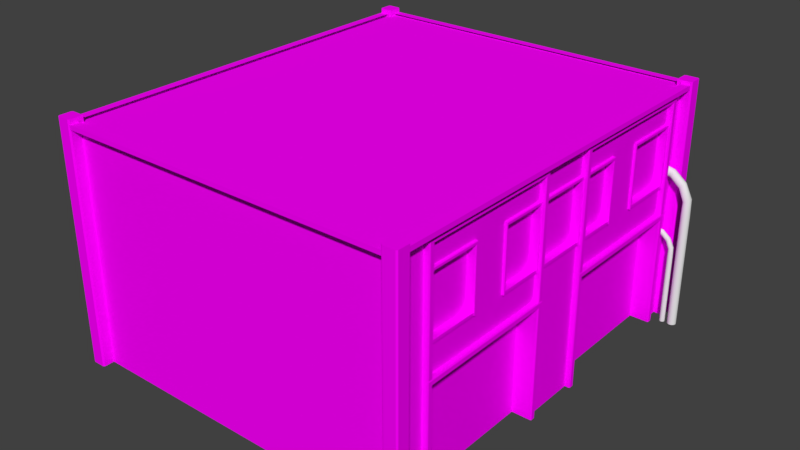 # Source: Warehouse_02.blend  (saved by Blender 2.77.0; exported with 4.5.12 LTS)
import bpy
from mathutils import Matrix  # noqa: F401  (used for matrix-valued properties, if any)

bpy.ops.wm.read_factory_settings(use_empty=True)
scene = bpy.context.scene
scene.name = 'Scene'

# ---- collections
col_collection_1 = bpy.data.collections.new('Collection 1'); scene.collection.children.link(col_collection_1)

# ---- images (referenced by path relative to the original .blend; pixels are not part of the script)
import os
ASSET_DIR = os.environ.get("B2B_ASSET_DIR", "")  # directory of the original .blend (textures are referenced by path, not embedded)
HERE = os.path.dirname(os.path.abspath(__file__))  # packed textures are extracted next to this script under _unpacked/

def load_image(name, relpath, width, height, colorspace="sRGB"):
    """Load a texture the original file referenced (path relative to the .blend, or extracted next to this script)."""
    p = next((c for c in (os.path.join(HERE, relpath), os.path.join(ASSET_DIR, relpath)) if relpath and os.path.exists(c)), "")
    if p:
        img = bpy.data.images.load(p, check_existing=True)
        img.name = name
    else:  # same state as the original file: an image datablock whose file is absent (Cycles renders it pink)
        img = bpy.data.images.new(name, width, height)
        img.source = "FILE"
        img.filepath = "//" + (relpath or name)
    img.colorspace_settings.name = colorspace
    return img
img_concrete_02_diff_jpg = load_image('Concrete_02_DIFF.jpg', 'Concrete_02_DIFF.jpg', 1024, 1024, 'sRGB')

# ---- materials (node trees are filled in below, after node groups)
mat_concrete_01 = bpy.data.materials.new('Concrete_01')
mat_concrete_01.alpha_threshold = 0.0
mat_concrete_01.roughness = 0.5
mat_concrete_01.line_color = (0.0, 0.0, 0.0, 1.0)

# ---- material node trees
mat_concrete_01.use_nodes = True; mat_concrete_01.node_tree.nodes.clear()
_N = mat_concrete_01.node_tree.nodes; _L = mat_concrete_01.node_tree.links
n0 = _N.new('ShaderNodeOutputMaterial'); n0.name = 'Material Output'; n0.location = (300, 300)
n1 = _N.new('ShaderNodeBsdfDiffuse'); n1.name = 'Diffuse BSDF'; n1.location = (10, 300)
n2 = _N.new('ShaderNodeTexImage'); n2.name = 'Image Texture'; n2.location = (-180, 300)
n2.width = 140
n2.image = img_concrete_02_diff_jpg
_L.new(n1.outputs[0], n0.inputs[0])
_L.new(n2.outputs[0], n1.inputs[0])
n0.is_active_output = True

# ---- world
world_world = bpy.data.worlds.new('World'); scene.world = world_world
world_world.color = (0.05088, 0.05088, 0.05088)
world_world.use_sun_shadow = False
world_world.sun_shadow_jitter_overblur = 0.0
world_world.cycles.sampling_method = 'MANUAL'

# ---- meshes
me_plane_014 = bpy.data.meshes.new('Plane.014')
me_plane_014.from_pydata([(1.0, -3.55, 0.0), (3.0, -3.55, 0.0), (1.0, -1.55, 0.0), (3.0, -1.55, 0.0), (1.0, -1.55, 0.0), (3.0, -1.55, 0.0), (1.0, 0.45, 0.0), (3.0, 0.45, 0.0), (1.0, 0.45, 0.0), (3.0, 0.45, 0.0), (1.0, 2.45, 0.0), (3.0, 2.45, 0.0), (1.0, 2.45, 0.0), (3.0, 2.45, 0.0), (1.0, 3.55, 0.0), (3.0, 3.55, 0.0), (-1.0, -3.55, 0.0), (1.0, -3.55, 0.0), (-1.0, -1.55, 0.0), (1.0, -1.55, 0.0), (-1.0, -1.55, 0.0), (1.0, -1.55, 0.0), (-1.0, 0.45, 0.0), (1.0, 0.45, 0.0), (-1.0, 0.45, 0.0), (1.0, 0.45, 0.0), (-1.0, 2.45, 0.0), (1.0, 2.45, 0.0), (-1.0, 2.45, 0.0), (1.0, 2.45, 0.0), (-1.0, 3.55, 0.0), (1.0, 3.55, 0.0), (-3.0, -3.55, 0.0), (-1.0, -3.55, 0.0), (-3.0, -1.55, 0.0), (-1.0, -1.55, 0.0), (-3.0, -1.55, 0.0), (-1.0, -1.55, 0.0), (-3.0, 0.45, 0.0), (-1.0, 0.45, 0.0), (-3.0, 0.45, 0.0), (-1.0, 0.45, 0.0), (-3.0, 2.45, 0.0), (-1.0, 2.45, 0.0), (-3.0, 2.45, 0.0), (-1.0, 2.45, 0.0), (-3.0, 3.55, 0.0), (-1.0, 3.55, 0.0)], [], [(0, 1, 3, 2), (4, 5, 7, 6), (8, 9, 11, 10), (12, 13, 15, 14), (16, 17, 19, 18), (20, 21, 23, 22), (24, 25, 27, 26), (28, 29, 31, 30), (32, 33, 35, 34), (36, 37, 39, 38), (40, 41, 43, 42), (44, 45, 47, 46)])
_uv = me_plane_014.uv_layers.new(name='UVMap')
_uv.uv.foreach_set('vector', [0.0, 1.0, 0.0, 0.0, 1.0, 0.0, 1.0, 1.0, 0.0, 1.0, 0.0, 0.0, 1.0, 0.0, 1.0, 1.0, 0.0, 1.0, 0.0, 0.0, 1.0, 0.0, 1.0, 1.0, 0.0, 1.0, 0.0, 0.0, 0.5, 0.0, 0.5, 1.0, 0.0, 1.0, 0.0, 0.0, 1.0, 0.0, 1.0, 1.0, 0.0, 1.0, 0.0, 0.0, 1.0, 0.0, 1.0, 1.0, 0.0, 1.0, 0.0, 0.0, 1.0, 0.0, 1.0, 1.0, 0.0, 1.0, 0.0, 0.0, 0.5, 0.0, 0.5, 1.0, 0.0, 1.0, 0.0, 0.0, 1.0, 0.0, 1.0, 1.0, 0.0, 1.0, 0.0, 0.0, 1.0, 0.0, 1.0, 1.0, 0.0, 1.0, 0.0, 0.0, 1.0, 0.0, 1.0, 1.0, 0.0, 1.0, 0.0, 0.0, 0.5, 0.0, 0.5, 1.0])
me_plane_014.materials.append(mat_concrete_01)
me_plane_014.use_remesh_preserve_volume = False
me_plane_014.use_remesh_preserve_attributes = False
me_plane_014.use_mirror_vertex_groups = False
me_plane_014.update()
me_plane_012 = bpy.data.meshes.new('Plane.012')
me_plane_012.from_pydata([(-0.03799, -3.437, -3.954), (0.06201, -3.437, -3.954), (-0.03799, -3.587, -3.954), (0.03732, -3.587, -3.954), (0.06201, -3.474, -3.954), (-0.03799, -3.437, -3.954), (-0.03799, -3.437, 0.04597), (0.06201, -3.437, 0.04597), (0.06201, -3.437, -3.954), (-0.03799, -3.587, 0.04597), (-0.03799, -3.587, -3.954), (0.03732, -3.587, 0.04597), (0.06201, -3.474, 0.04597), (0.06201, -3.474, -3.954), (0.03732, -3.587, -3.954), (-0.03799, -3.437, 0.04597), (-0.03799, -3.437, 4.046), (0.06201, -3.437, 4.046), (0.06201, -3.437, 0.04597), (-0.03799, -3.587, 4.046), (-0.03799, -3.587, 0.04597), (0.03732, -3.587, 4.046), (0.06201, -3.474, 4.046), (0.06201, -3.474, 0.04597), (0.03732, -3.587, 0.04597), (-0.03799, -3.437, 4.046), (0.06201, -3.437, 4.046), (-0.03799, -3.587, 4.046), (0.06201, -3.474, 4.046), (0.03732, -3.587, 4.046), (-0.03799, -3.437, 6.046), (0.06201, -3.437, 6.046), (-0.03799, -3.587, 6.046), (0.06201, -3.474, 6.046), (0.03732, -3.587, 6.046), (-0.03799, -3.437, -5.954), (0.06201, -3.437, -5.954), (-0.03799, -3.587, -5.954), (0.06201, -3.474, -5.954), (0.03732, -3.587, -5.954), (-0.03799, -3.529, 5.866), (-0.03799, -1.529, 5.866), (0.06201, -1.529, 5.866), (0.06201, -3.529, 5.866), (-0.03799, -1.529, 6.166), (-0.03799, -3.529, 6.166), (0.03732, -1.529, 6.166), (0.06201, -1.529, 5.942), (0.06201, -3.529, 5.942), (0.03732, -3.529, 6.166), (-0.03799, -1.529, 5.866), (-0.03799, 0.4713, 5.866), (0.06201, 0.4713, 5.866), (0.06201, -1.529, 5.866), (-0.03799, 0.4713, 6.166), (-0.03799, -1.529, 6.166), (0.03732, 0.4713, 6.166), (0.06201, 0.4713, 5.942), (0.06201, -1.529, 5.942), (0.03732, -1.529, 6.166), (-0.03799, 0.4713, 5.866), (-0.03799, 2.471, 5.866), (0.06201, 2.471, 5.866), (0.06201, 0.4713, 5.866), (-0.03799, 2.471, 6.166), (-0.03799, 0.4713, 6.166), (0.03732, 2.471, 6.166), (0.06201, 2.471, 5.942), (0.06201, 0.4713, 5.942), (0.03732, 0.4713, 6.166), (-0.03799, 2.471, 5.866), (0.06201, 2.471, 5.866), (-0.03799, 2.471, 6.166), (0.06201, 2.471, 5.942), (0.03732, 2.471, 6.166), (-0.03799, 3.471, 5.866), (0.06201, 3.471, 5.866), (-0.03799, 3.471, 6.166), (0.06201, 3.471, 5.942), (0.03732, 3.471, 6.166), (-0.03799, 3.497, 4.046), (0.06201, 3.497, 4.046), (-0.03799, 3.647, 4.046), (0.03732, 3.647, 4.046), (0.06201, 3.534, 4.046), (-0.03799, 3.497, 4.046), (-0.03799, 3.497, 0.04597), (0.06201, 3.497, 0.04597), (0.06201, 3.497, 4.046), (-0.03799, 3.647, 0.04597), (-0.03799, 3.647, 4.046), (0.03732, 3.647, 0.04597), (0.06201, 3.534, 0.04597), (0.06201, 3.534, 4.046), (0.03732, 3.647, 4.046), (-0.03799, 3.497, 0.04597), (-0.03799, 3.497, -3.954), (0.06201, 3.497, -3.954), (0.06201, 3.497, 0.04597), (-0.03799, 3.647, -3.954), (-0.03799, 3.647, 0.04597), (0.03732, 3.647, -3.954), (0.06201, 3.534, -3.954), (0.06201, 3.534, 0.04597), (0.03732, 3.647, 0.04597), (-0.03799, 3.497, -3.954), (0.06201, 3.497, -3.954), (-0.03799, 3.647, -3.954), (0.06201, 3.534, -3.954), (0.03732, 3.647, -3.954), (-0.03799, 3.497, -5.954), (0.06201, 3.497, -5.954), (-0.03799, 3.647, -5.954), (0.06201, 3.534, -5.954), (0.03732, 3.647, -5.954), (-0.03799, 3.497, 6.046), (0.06201, 3.497, 6.046), (-0.03799, 3.647, 6.046), (0.06201, 3.534, 6.046), (0.03732, 3.647, 6.046), (-0.06299, 3.471, -5.954), (-0.06299, 1.471, -5.954), (0.03701, 1.471, -5.954), (0.03701, 3.471, -5.954), (-0.06299, 1.471, -6.254), (-0.06299, 3.471, -6.254), (0.01232, 1.471, -6.254), (0.03701, 1.471, -6.03), (0.03701, 3.471, -6.03), (0.01232, 3.471, -6.254), (-0.06299, 1.471, -5.954), (-0.06299, -0.5287, -5.954), (0.03701, -0.5287, -5.954), (0.03701, 1.471, -5.954), (-0.06299, -0.5287, -6.254), (-0.06299, 1.471, -6.254), (0.01232, -0.5287, -6.254), (0.03701, -0.5287, -6.03), (0.03701, 1.471, -6.03), (0.01232, 1.471, -6.254), (-0.06299, -0.5287, -5.954), (-0.06299, -2.529, -5.954), (0.03701, -2.529, -5.954), (0.03701, -0.5287, -5.954), (-0.06299, -2.529, -6.254), (-0.06299, -0.5287, -6.254), (0.01232, -2.529, -6.254), (0.03701, -2.529, -6.03), (0.03701, -0.5287, -6.03), (0.01232, -0.5287, -6.254), (-0.06299, -2.529, -5.954), (0.03701, -2.529, -5.954), (-0.06299, -2.529, -6.254), (0.03701, -2.529, -6.03), (0.01232, -2.529, -6.254), (-0.06299, -3.529, -5.954), (0.03701, -3.529, -5.954), (-0.06299, -3.529, -6.254), (0.03701, -3.529, -6.03), (0.01232, -3.529, -6.254)], [], [(36, 1, 4, 38), (38, 4, 3, 39), (8, 7, 12, 13), (6, 5, 10, 9), (13, 12, 11, 14), (11, 9, 10, 14), (18, 17, 22, 23), (16, 15, 20, 19), (23, 22, 21, 24), (21, 19, 20, 24), (30, 25, 27, 32), (34, 32, 27, 29), (28, 33, 34, 29), (26, 31, 33, 28), (3, 2, 37, 39), (0, 35, 37, 2), (43, 42, 47, 48), (41, 40, 45, 44), (48, 47, 46, 49), (46, 44, 45, 49), (53, 52, 57, 58), (51, 50, 55, 54), (58, 57, 56, 59), (56, 54, 55, 59), (63, 62, 67, 68), (61, 60, 65, 64), (68, 67, 66, 69), (66, 64, 65, 69), (75, 70, 72, 77), (79, 77, 72, 74), (73, 78, 79, 74), (71, 76, 78, 73), (116, 81, 84, 118), (118, 84, 83, 119), (88, 87, 92, 93), (86, 85, 90, 89), (93, 92, 91, 94), (91, 89, 90, 94), (98, 97, 102, 103), (96, 95, 100, 99), (103, 102, 101, 104), (101, 99, 100, 104), (110, 105, 107, 112), (114, 112, 107, 109), (108, 113, 114, 109), (106, 111, 113, 108), (83, 82, 117, 119), (80, 115, 117, 82), (123, 122, 127, 128), (121, 120, 125, 124), (128, 127, 126, 129), (126, 124, 125, 129), (133, 132, 137, 138), (131, 130, 135, 134), (138, 137, 136, 139), (136, 134, 135, 139), (143, 142, 147, 148), (141, 140, 145, 144), (148, 147, 146, 149), (146, 144, 145, 149), (155, 150, 152, 157), (159, 157, 152, 154), (153, 158, 159, 154), (151, 156, 158, 153)])
_uv = me_plane_012.uv_layers.new(name='UVMap')
_uv.uv.foreach_set('vector', [0.5, 0.3721, 1.0, 0.3721, 1.0, 0.4121, 0.5, 0.4121, 0.5, 0.4121, 1.0, 0.4121, 1.0, 0.4375, 0.5, 0.4375, 0.0, 0.3721, 1.0, 0.3721, 1.0, 0.4121, 0.0, 0.4121, 1.0, 0.5283, 0.0, 0.5283, 0.0, 0.4756, 1.0, 0.4756, 0.0, 0.4121, 1.0, 0.4121, 1.0, 0.4375, 0.0, 0.4375, 1.0, 0.4375, 1.0, 0.4756, 0.0, 0.4756, 0.0, 0.4375, 0.0, 0.3721, 1.0, 0.3721, 1.0, 0.4121, 0.0, 0.4121, 1.0, 0.5283, 0.0, 0.5283, 0.0, 0.4756, 1.0, 0.4756, 0.0, 0.4121, 1.0, 0.4121, 1.0, 0.4375, 0.0, 0.4375, 1.0, 0.4375, 1.0, 0.4756, 0.0, 0.4756, 0.0, 0.4375, 0.5, 0.5283, 0.0, 0.5283, 0.0, 0.4756, 0.5, 0.4756, 0.5, 0.4375, 0.5, 0.4756, 0.0, 0.4756, 0.0, 0.4375, 0.0, 0.4121, 0.5, 0.4121, 0.5, 0.4375, 0.0, 0.4375, 0.0, 0.3721, 0.5, 0.3721, 0.5, 0.4121, 0.0, 0.4121, 1.0, 0.4375, 1.0, 0.4756, 0.5, 0.4756, 0.5, 0.4375, 1.0, 0.5283, 0.5, 0.5283, 0.5, 0.4756, 1.0, 0.4756, 0.0, 0.3721, 1.0, 0.3721, 1.0, 0.4121, 0.0, 0.4121, 1.0, 0.5283, 0.0, 0.5283, 0.0, 0.4756, 1.0, 0.4756, 0.0, 0.4121, 1.0, 0.4121, 1.0, 0.4375, 0.0, 0.4375, 1.0, 0.4375, 1.0, 0.4756, 0.0, 0.4756, 0.0, 0.4375, 0.0, 0.3721, 1.0, 0.3721, 1.0, 0.4121, 0.0, 0.4121, 1.0, 0.5283, 0.0, 0.5283, 0.0, 0.4756, 1.0, 0.4756, 0.0, 0.4121, 1.0, 0.4121, 1.0, 0.4375, 0.0, 0.4375, 1.0, 0.4375, 1.0, 0.4756, 0.0, 0.4756, 0.0, 0.4375, 0.0, 0.3721, 1.0, 0.3721, 1.0, 0.4121, 0.0, 0.4121, 1.0, 0.5283, 0.0, 0.5283, 0.0, 0.4756, 1.0, 0.4756, 0.0, 0.4121, 1.0, 0.4121, 1.0, 0.4375, 0.0, 0.4375, 1.0, 0.4375, 1.0, 0.4756, 0.0, 0.4756, 0.0, 0.4375, 0.5, 0.5283, 0.0, 0.5283, 0.0, 0.4756, 0.5, 0.4756, 0.5, 0.4375, 0.5, 0.4756, 0.0, 0.4756, 0.0, 0.4375, 0.0, 0.4121, 0.5, 0.4121, 0.5, 0.4375, 0.0, 0.4375, 0.0, 0.3721, 0.5, 0.3721, 0.5, 0.4121, 0.0, 0.4121, 0.5, 0.3721, 1.0, 0.3721, 1.0, 0.4121, 0.5, 0.4121, 0.5, 0.4121, 1.0, 0.4121, 1.0, 0.4375, 0.5, 0.4375, 0.0, 0.3721, 1.0, 0.3721, 1.0, 0.4121, 0.0, 0.4121, 1.0, 0.5283, 0.0, 0.5283, 0.0, 0.4756, 1.0, 0.4756, 0.0, 0.4121, 1.0, 0.4121, 1.0, 0.4375, 0.0, 0.4375, 1.0, 0.4375, 1.0, 0.4756, 0.0, 0.4756, 0.0, 0.4375, 0.0, 0.3721, 1.0, 0.3721, 1.0, 0.4121, 0.0, 0.4121, 1.0, 0.5283, 0.0, 0.5283, 0.0, 0.4756, 1.0, 0.4756, 0.0, 0.4121, 1.0, 0.4121, 1.0, 0.4375, 0.0, 0.4375, 1.0, 0.4375, 1.0, 0.4756, 0.0, 0.4756, 0.0, 0.4375, 0.5, 0.5283, 0.0, 0.5283, 0.0, 0.4756, 0.5, 0.4756, 0.5, 0.4375, 0.5, 0.4756, 0.0, 0.4756, 0.0, 0.4375, 0.0, 0.4121, 0.5, 0.4121, 0.5, 0.4375, 0.0, 0.4375, 0.0, 0.3721, 0.5, 0.3721, 0.5, 0.4121, 0.0, 0.4121, 1.0, 0.4375, 1.0, 0.4756, 0.5, 0.4756, 0.5, 0.4375, 1.0, 0.5283, 0.5, 0.5283, 0.5, 0.4756, 1.0, 0.4756, 0.0, 0.3721, 1.0, 0.3721, 1.0, 0.4121, 0.0, 0.4121, 1.0, 0.5283, 0.0, 0.5283, 0.0, 0.4756, 1.0, 0.4756, 0.0, 0.4121, 1.0, 0.4121, 1.0, 0.4375, 0.0, 0.4375, 1.0, 0.4375, 1.0, 0.4756, 0.0, 0.4756, 0.0, 0.4375, 0.0, 0.3721, 1.0, 0.3721, 1.0, 0.4121, 0.0, 0.4121, 1.0, 0.5283, 0.0, 0.5283, 0.0, 0.4756, 1.0, 0.4756, 0.0, 0.4121, 1.0, 0.4121, 1.0, 0.4375, 0.0, 0.4375, 1.0, 0.4375, 1.0, 0.4756, 0.0, 0.4756, 0.0, 0.4375, 0.0, 0.3721, 1.0, 0.3721, 1.0, 0.4121, 0.0, 0.4121, 1.0, 0.5283, 0.0, 0.5283, 0.0, 0.4756, 1.0, 0.4756, 0.0, 0.4121, 1.0, 0.4121, 1.0, 0.4375, 0.0, 0.4375, 1.0, 0.4375, 1.0, 0.4756, 0.0, 0.4756, 0.0, 0.4375, 0.5, 0.5283, 0.0, 0.5283, 0.0, 0.4756, 0.5, 0.4756, 0.5, 0.4375, 0.5, 0.4756, 0.0, 0.4756, 0.0, 0.4375, 0.0, 0.4121, 0.5, 0.4121, 0.5, 0.4375, 0.0, 0.4375, 0.0, 0.3721, 0.5, 0.3721, 0.5, 0.4121, 0.0, 0.4121])
me_plane_012.materials.append(mat_concrete_01)
me_plane_012.use_remesh_preserve_volume = False
me_plane_012.use_remesh_preserve_attributes = False
me_plane_012.use_mirror_vertex_groups = False
me_plane_012.update()
me_plane_013 = bpy.data.meshes.new('Plane.013')
me_plane_013.from_pydata([(-4.091, 13.75, -0.2465), (0.2173, 13.75, -0.2465), (-4.091, 13.75, -0.2465), (0.2173, 13.75, -0.2465), (-4.091, 13.75, 0.2051), (-4.091, 13.8, 0.2535), (0.2173, 13.8, 0.2535), (0.2173, 13.75, 0.2051), (-4.091, 14.25, -0.198), (-4.091, 14.21, -0.2465), (0.2173, 14.21, -0.2465), (0.2173, 14.25, -0.198), (0.2173, 14.25, 0.2094), (0.2173, 14.21, 0.2535), (-4.091, 14.21, 0.2535), (-4.091, 14.25, 0.2094), (0.2173, 13.75, -0.2465), (4.217, 13.75, -0.2465), (0.2173, 13.75, -0.2465), (4.217, 13.75, -0.2465), (0.2173, 13.75, 0.2051), (0.2173, 13.8, 0.2535), (4.217, 13.8, 0.2535), (4.217, 13.75, 0.2051), (0.2173, 14.25, -0.198), (0.2173, 14.21, -0.2465), (4.217, 14.21, -0.2465), (4.217, 14.25, -0.198), (4.217, 14.25, 0.2094), (4.217, 14.21, 0.2535), (0.2173, 14.21, 0.2535), (0.2173, 14.25, 0.2094), (-4.091, 13.75, -11.75), (0.2173, 13.75, -11.75), (-4.091, 13.75, -11.75), (0.2173, 13.75, -11.75), (-4.091, 14.21, -11.75), (-4.091, 14.25, -11.8), (0.2173, 14.25, -11.8), (0.2173, 14.21, -11.75), (-4.091, 13.8, -12.25), (-4.091, 13.75, -12.21), (0.2173, 13.75, -12.21), (0.2173, 13.8, -12.25), (0.2173, 14.21, -12.25), (0.2173, 14.25, -12.21), (-4.091, 14.25, -12.21), (-4.091, 14.21, -12.25), (0.2173, 13.75, -11.75), (4.217, 13.75, -11.75), (0.2173, 13.75, -11.75), (4.217, 13.75, -11.75), (0.2173, 14.21, -11.75), (0.2173, 14.25, -11.8), (4.217, 14.25, -11.8), (4.217, 14.21, -11.75), (0.2173, 13.8, -12.25), (0.2173, 13.75, -12.21), (4.217, 13.75, -12.21), (4.217, 13.8, -12.25), (4.217, 14.21, -12.25), (4.217, 14.25, -12.21), (0.2173, 14.25, -12.21), (0.2173, 14.21, -12.25), (-4.091, 0.2465, -11.75), (0.2173, 0.2465, -11.75), (-4.091, 0.2465, -11.75), (0.2173, 0.2465, -11.75), (-4.091, 0.2465, -12.21), (-4.091, 0.198, -12.25), (0.2173, 0.198, -12.25), (0.2173, 0.2465, -12.21), (-4.091, -0.2535, -11.8), (-4.091, -0.2051, -11.75), (0.2173, -0.2051, -11.75), (0.2173, -0.2535, -11.8), (0.2173, -0.2535, -12.21), (0.2173, -0.2094, -12.25), (-4.091, -0.2094, -12.25), (-4.091, -0.2535, -12.21), (0.2173, 0.2465, -11.75), (4.217, 0.2465, -11.75), (0.2173, 0.2465, -11.75), (4.217, 0.2465, -11.75), (0.2173, 0.2465, -12.21), (0.2173, 0.198, -12.25), (4.217, 0.198, -12.25), (4.217, 0.2465, -12.21), (0.2173, -0.2535, -11.8), (0.2173, -0.2051, -11.75), (4.217, -0.2051, -11.75), (4.217, -0.2535, -11.8), (4.217, -0.2535, -12.21), (4.217, -0.2094, -12.25), (0.2173, -0.2094, -12.25), (0.2173, -0.2535, -12.21), (-4.091, 0.2465, -0.2465), (0.2173, 0.2465, -0.2465), (-4.091, 0.2465, -0.2465), (0.2173, 0.2465, -0.2465), (-4.091, -0.2051, -0.2465), (-4.091, -0.2535, -0.198), (0.2173, -0.2535, -0.198), (0.2173, -0.2051, -0.2465), (-4.091, 0.198, 0.2535), (-4.091, 0.2465, 0.2051), (0.2173, 0.2465, 0.2051), (0.2173, 0.198, 0.2535), (0.2173, -0.2094, 0.2535), (0.2173, -0.2535, 0.2094), (-4.091, -0.2535, 0.2094), (-4.091, -0.2094, 0.2535), (0.2173, 0.2465, -0.2465), (4.217, 0.2465, -0.2465), (0.2173, 0.2465, -0.2465), (4.217, 0.2465, -0.2465), (0.2173, -0.2051, -0.2465), (0.2173, -0.2535, -0.198), (4.217, -0.2535, -0.198), (4.217, -0.2051, -0.2465), (0.2173, 0.198, 0.2535), (0.2173, 0.2465, 0.2051), (4.217, 0.2465, 0.2051), (4.217, 0.198, 0.2535), (4.217, -0.2094, 0.2535), (4.217, -0.2535, 0.2094), (0.2173, -0.2535, 0.2094), (0.2173, -0.2094, 0.2535)], [], [(7, 4, 0, 1), (9, 10, 3, 2), (6, 5, 4, 7), (10, 9, 8, 11), (15, 12, 11, 8), (12, 15, 14, 13), (5, 6, 13, 14), (5, 14, 15, 8, 9, 2, 0, 4), (23, 20, 16, 17), (25, 26, 19, 18), (22, 21, 20, 23), (26, 25, 24, 27), (31, 28, 27, 24), (28, 31, 30, 29), (21, 22, 29, 30), (39, 36, 32, 33), (41, 42, 35, 34), (38, 37, 36, 39), (42, 41, 40, 43), (47, 44, 43, 40), (44, 47, 46, 45), (37, 38, 45, 46), (37, 46, 47, 40, 41, 34, 32, 36), (55, 52, 48, 49), (57, 58, 51, 50), (54, 53, 52, 55), (58, 57, 56, 59), (63, 60, 59, 56), (60, 63, 62, 61), (53, 54, 61, 62), (71, 68, 64, 65), (73, 74, 67, 66), (70, 69, 68, 71), (74, 73, 72, 75), (79, 76, 75, 72), (76, 79, 78, 77), (69, 70, 77, 78), (69, 78, 79, 72, 73, 66, 64, 68), (87, 84, 80, 81), (89, 90, 83, 82), (86, 85, 84, 87), (90, 89, 88, 91), (95, 92, 91, 88), (92, 95, 94, 93), (85, 86, 93, 94), (103, 100, 96, 97), (105, 106, 99, 98), (102, 101, 100, 103), (106, 105, 104, 107), (111, 108, 107, 104), (108, 111, 110, 109), (101, 102, 109, 110), (101, 110, 111, 104, 105, 98, 96, 100), (119, 116, 112, 113), (121, 122, 115, 114), (118, 117, 116, 119), (122, 121, 120, 123), (127, 124, 123, 120), (124, 127, 126, 125), (117, 118, 125, 126)])
_uv = me_plane_013.uv_layers.new(name='UVMap')
_uv.uv.foreach_set('vector', [0.3351, 0.0, 0.3351, 1.0, 0.2002, 1.0, 0.2002, 0.0, 0.6649, 1.0, 0.6649, 0.0, 0.7998, 0.0, 0.7998, 1.0, 0.3642, 0.0, 0.3642, 1.0, 0.3351, 1.0, 0.3351, 0.0, 0.6649, 0.0, 0.6649, 1.0, 0.6358, 1.0, 0.6358, 0.0, 0.5133, 1.0, 0.5133, 0.0, 0.6358, 0.0, 0.6358, 1.0, 0.5133, 0.0, 0.5133, 1.0, 0.4867, 1.0, 0.4867, 0.0, 0.3642, 1.0, 0.3642, 0.0, 0.4867, 0.0, 0.4867, 1.0, 0.5, 0.2959, 0.5, 0.415, 0.4805, 0.4277, 0.3027, 0.4277, 0.2822, 0.4131, 0.2822, 0.2822, 0.2822, 0.2822, 0.4785, 0.2822, 0.3351, 0.0, 0.3351, 1.0, 0.2002, 1.0, 0.2002, 0.0, 0.6649, 1.0, 0.6649, 0.0, 0.7998, 0.0, 0.7998, 1.0, 0.3642, 0.0, 0.3642, 1.0, 0.3351, 1.0, 0.3351, 0.0, 0.6649, 0.0, 0.6649, 1.0, 0.6358, 1.0, 0.6358, 0.0, 0.5133, 1.0, 0.5133, 0.0, 0.6358, 0.0, 0.6358, 1.0, 0.5133, 0.0, 0.5133, 1.0, 0.4867, 1.0, 0.4867, 0.0, 0.3642, 1.0, 0.3642, 0.0, 0.4867, 0.0, 0.4867, 1.0, 0.3351, 0.0, 0.3351, 1.0, 0.2002, 1.0, 0.2002, 0.0, 0.6649, 1.0, 0.6649, 0.0, 0.7998, 0.0, 0.7998, 1.0, 0.3642, 0.0, 0.3642, 1.0, 0.3351, 1.0, 0.3351, 0.0, 0.6649, 0.0, 0.6649, 1.0, 0.6358, 1.0, 0.6358, 0.0, 0.5133, 1.0, 0.5133, 0.0, 0.6358, 0.0, 0.6358, 1.0, 0.5133, 0.0, 0.5133, 1.0, 0.4867, 1.0, 0.4867, 0.0, 0.3642, 1.0, 0.3642, 0.0, 0.4867, 0.0, 0.4867, 1.0, 0.2822, 0.5586, 0.2822, 0.4404, 0.3018, 0.4277, 0.4785, 0.4277, 0.5, 0.4414, 0.5, 0.5723, 0.5, 0.5723, 0.3027, 0.5723, 0.3351, 0.0, 0.3351, 1.0, 0.2002, 1.0, 0.2002, 0.0, 0.6649, 1.0, 0.6649, 0.0, 0.7998, 0.0, 0.7998, 1.0, 0.3642, 0.0, 0.3642, 1.0, 0.3351, 1.0, 0.3351, 0.0, 0.6649, 0.0, 0.6649, 1.0, 0.6358, 1.0, 0.6358, 0.0, 0.5133, 1.0, 0.5133, 0.0, 0.6358, 0.0, 0.6358, 1.0, 0.5133, 0.0, 0.5133, 1.0, 0.4867, 1.0, 0.4867, 0.0, 0.3642, 1.0, 0.3642, 0.0, 0.4867, 0.0, 0.4867, 1.0, 0.3351, 0.0, 0.3351, 1.0, 0.2002, 1.0, 0.2002, 0.0, 0.6649, 1.0, 0.6649, 0.0, 0.7998, 0.0, 0.7998, 1.0, 0.3642, 0.0, 0.3642, 1.0, 0.3351, 1.0, 0.3351, 0.0, 0.6649, 0.0, 0.6649, 1.0, 0.6358, 1.0, 0.6358, 0.0, 0.5133, 1.0, 0.5133, 0.0, 0.6358, 0.0, 0.6358, 1.0, 0.5133, 0.0, 0.5133, 1.0, 0.4867, 1.0, 0.4867, 0.0, 0.3642, 1.0, 0.3642, 0.0, 0.4867, 0.0, 0.4867, 1.0, 0.3027, 0.5723, 0.4805, 0.5723, 0.5, 0.585, 0.5, 0.7041, 0.4785, 0.7178, 0.2822, 0.7178, 0.2822, 0.7178, 0.2822, 0.5869, 0.3351, 0.0, 0.3351, 1.0, 0.2002, 1.0, 0.2002, 0.0, 0.6649, 1.0, 0.6649, 0.0, 0.7998, 0.0, 0.7998, 1.0, 0.3642, 0.0, 0.3642, 1.0, 0.3351, 1.0, 0.3351, 0.0, 0.6649, 0.0, 0.6649, 1.0, 0.6358, 1.0, 0.6358, 0.0, 0.5133, 1.0, 0.5133, 0.0, 0.6358, 0.0, 0.6358, 1.0, 0.5133, 0.0, 0.5133, 1.0, 0.4867, 1.0, 0.4867, 0.0, 0.3642, 1.0, 0.3642, 0.0, 0.4867, 0.0, 0.4867, 1.0, 0.3351, 0.0, 0.3351, 1.0, 0.2002, 1.0, 0.2002, 0.0, 0.6649, 1.0, 0.6649, 0.0, 0.7998, 0.0, 0.7998, 1.0, 0.3642, 0.0, 0.3642, 1.0, 0.3351, 1.0, 0.3351, 0.0, 0.6649, 0.0, 0.6649, 1.0, 0.6358, 1.0, 0.6358, 0.0, 0.5133, 1.0, 0.5133, 0.0, 0.6358, 0.0, 0.6358, 1.0, 0.5133, 0.0, 0.5133, 1.0, 0.4867, 1.0, 0.4867, 0.0, 0.3642, 1.0, 0.3642, 0.0, 0.4867, 0.0, 0.4867, 1.0, 0.7178, 0.2959, 0.7178, 0.415, 0.6982, 0.4277, 0.5215, 0.4277, 0.5, 0.4131, 0.5, 0.2822, 0.5, 0.2822, 0.6973, 0.2822, 0.3351, 0.0, 0.3351, 1.0, 0.2002, 1.0, 0.2002, 0.0, 0.6649, 1.0, 0.6649, 0.0, 0.7998, 0.0, 0.7998, 1.0, 0.3642, 0.0, 0.3642, 1.0, 0.3351, 1.0, 0.3351, 0.0, 0.6649, 0.0, 0.6649, 1.0, 0.6358, 1.0, 0.6358, 0.0, 0.5133, 1.0, 0.5133, 0.0, 0.6358, 0.0, 0.6358, 1.0, 0.5133, 0.0, 0.5133, 1.0, 0.4867, 1.0, 0.4867, 0.0, 0.3642, 1.0, 0.3642, 0.0, 0.4867, 0.0, 0.4867, 1.0])
me_plane_013.materials.append(mat_concrete_01)
me_plane_013.use_remesh_preserve_volume = False
me_plane_013.use_remesh_preserve_attributes = False
me_plane_013.use_mirror_vertex_groups = False
me_plane_013.update()
me_cylinder_003 = bpy.data.meshes.new('Cylinder.003')
me_cylinder_003.from_pydata([(0.0, -1.298, 0.0), (0.0, -1.298, 4.0), (0.5, -1.432, 0.0), (0.5, -1.432, 4.0), (0.866, -1.798, 0.0), (0.866, -1.798, 4.0), (1.0, -2.298, 0.0), (1.0, -2.298, 4.0), (0.866, -2.798, 0.0), (0.866, -2.798, 4.0), (0.5, -3.164, 0.0), (0.5, -3.164, 4.0), (1.51e-07, -3.298, 0.0), (1.51e-07, -3.298, 4.0), (-0.5, -3.164, 0.0), (-0.5, -3.164, 4.0), (-0.866, -2.798, 0.0), (-0.866, -2.798, 4.0), (-1.0, -2.298, 0.0), (-1.0, -2.298, 4.0), (-0.866, -1.798, 0.0), (-0.866, -1.798, 4.0), (-0.5, -1.432, 0.0), (-0.5, -1.432, 4.0), (0.4532, -1.432, 4.572), (2.686e-06, -1.298, 4.54), (0.7849, -1.798, 4.595), (0.9063, -2.298, 4.603), (0.7849, -2.798, 4.595), (0.4532, -3.164, 4.572), (2.823e-06, -3.298, 4.54), (-0.4532, -3.164, 4.508), (-0.7849, -2.798, 4.485), (-0.9063, -2.298, 4.477), (-0.7849, -1.798, 4.485), (-0.4532, -1.432, 4.508), (-1.087, -1.432, 5.051), (-1.409, -1.298, 4.993), (-0.852, -1.798, 5.093), (-0.7659, -2.298, 5.108), (-0.852, -2.798, 5.093), (-1.087, -3.164, 5.051), (-1.409, -3.298, 4.993), (-1.73, -3.164, 4.936), (-1.965, -2.798, 4.894), (-2.052, -2.298, 4.878), (-1.965, -1.798, 4.894), (-1.73, -1.432, 4.936), (-3.833, -1.432, 5.387), (-3.962, -1.298, 5.315), (-3.738, -1.798, 5.44), (-3.703, -2.298, 5.459), (-3.738, -2.798, 5.44), (-3.833, -3.164, 5.387), (-3.962, -3.298, 5.315), (-4.092, -3.164, 5.242), (-4.186, -2.798, 5.189), (-4.221, -2.298, 5.17), (-4.186, -1.798, 5.189), (-4.092, -1.432, 5.242), (-5.561, -1.432, 5.441), (-5.561, -1.298, 5.366), (-5.561, -1.798, 5.496), (-5.561, -2.298, 5.516), (-5.561, -2.798, 5.496), (-5.561, -3.164, 5.441), (-5.561, -3.298, 5.366), (-5.561, -3.164, 5.291), (-5.561, -2.798, 5.236), (-5.561, -2.298, 5.216), (-5.561, -1.798, 5.236), (-5.561, -1.432, 5.291), (-2.289, -1.748, -0.03631), (-2.289, -1.748, 2.387), (-1.986, -1.829, -0.03631), (-1.986, -1.829, 2.387), (-1.764, -2.051, -0.03631), (-1.764, -2.051, 2.387), (-1.683, -2.354, -0.03631), (-1.683, -2.354, 2.387), (-1.764, -2.657, -0.03631), (-1.764, -2.657, 2.387), (-1.986, -2.878, -0.03631), (-1.986, -2.878, 2.387), (-2.289, -2.959, -0.03631), (-2.289, -2.959, 2.387), (-2.592, -2.878, -0.03631), (-2.592, -2.878, 2.387), (-2.814, -2.657, -0.03631), (-2.814, -2.657, 2.387), (-2.895, -2.354, -0.03631), (-2.895, -2.354, 2.387), (-2.814, -2.051, -0.03631), (-2.814, -2.051, 2.387), (-2.592, -1.829, -0.03631), (-2.592, -1.829, 2.387), (-2.015, -1.829, 2.734), (-2.289, -1.748, 2.714), (-1.814, -2.051, 2.748), (-1.74, -2.354, 2.753), (-1.814, -2.657, 2.748), (-2.015, -2.878, 2.734), (-2.289, -2.959, 2.714), (-2.564, -2.878, 2.695), (-2.765, -2.657, 2.681), (-2.838, -2.354, 2.676), (-2.765, -2.051, 2.681), (-2.564, -1.829, 2.695), (-2.948, -1.829, 3.024), (-3.143, -1.748, 2.989), (-2.805, -2.051, 3.049), (-2.753, -2.354, 3.059), (-2.805, -2.657, 3.049), (-2.948, -2.878, 3.024), (-3.143, -2.959, 2.989), (-3.337, -2.878, 2.954), (-3.48, -2.657, 2.929), (-3.532, -2.354, 2.919), (-3.48, -2.051, 2.929), (-3.337, -1.829, 2.954), (-4.611, -1.829, 3.228), (-4.69, -1.748, 3.184), (-4.554, -2.051, 3.26), (-4.533, -2.354, 3.272), (-4.554, -2.657, 3.26), (-4.611, -2.878, 3.228), (-4.69, -2.959, 3.184), (-4.768, -2.878, 3.14), (-4.826, -2.657, 3.108), (-4.847, -2.354, 3.096), (-4.826, -2.051, 3.108), (-4.768, -1.829, 3.14), (-5.658, -1.829, 3.261), (-5.658, -1.748, 3.215), (-5.658, -2.051, 3.294), (-5.658, -2.354, 3.306), (-5.658, -2.657, 3.294), (-5.658, -2.878, 3.261), (-5.658, -2.959, 3.215), (-5.658, -2.878, 3.17), (-5.658, -2.657, 3.136), (-5.658, -2.354, 3.124), (-5.658, -2.051, 3.136), (-5.658, -1.829, 3.17)], [], [(0, 1, 3, 2), (2, 3, 5, 4), (4, 5, 7, 6), (6, 7, 9, 8), (8, 9, 11, 10), (10, 11, 13, 12), (12, 13, 15, 14), (14, 15, 17, 16), (16, 17, 19, 18), (18, 19, 21, 20), (17, 15, 31, 32), (20, 21, 23, 22), (22, 23, 1, 0), (29, 28, 40, 41), (15, 13, 30, 31), (13, 11, 29, 30), (11, 9, 28, 29), (9, 7, 27, 28), (1, 23, 35, 25), (3, 1, 25, 24), (7, 5, 26, 27), (23, 21, 34, 35), (5, 3, 24, 26), (21, 19, 33, 34), (19, 17, 32, 33), (41, 40, 52, 53), (25, 35, 47, 37), (26, 24, 36, 38), (33, 32, 44, 45), (30, 29, 41, 42), (27, 26, 38, 39), (34, 33, 45, 46), (31, 30, 42, 43), (28, 27, 39, 40), (35, 34, 46, 47), (24, 25, 37, 36), (32, 31, 43, 44), (56, 55, 67, 68), (37, 47, 59, 49), (38, 36, 48, 50), (45, 44, 56, 57), (42, 41, 53, 54), (39, 38, 50, 51), (46, 45, 57, 58), (43, 42, 54, 55), (40, 39, 51, 52), (47, 46, 58, 59), (36, 37, 49, 48), (44, 43, 55, 56), (53, 52, 64, 65), (49, 59, 71, 61), (50, 48, 60, 62), (57, 56, 68, 69), (54, 53, 65, 66), (51, 50, 62, 63), (58, 57, 69, 70), (55, 54, 66, 67), (52, 51, 63, 64), (59, 58, 70, 71), (48, 49, 61, 60), (72, 73, 75, 74), (74, 75, 77, 76), (76, 77, 79, 78), (78, 79, 81, 80), (80, 81, 83, 82), (82, 83, 85, 84), (84, 85, 87, 86), (86, 87, 89, 88), (88, 89, 91, 90), (90, 91, 93, 92), (89, 87, 103, 104), (92, 93, 95, 94), (94, 95, 73, 72), (101, 100, 112, 113), (87, 85, 102, 103), (85, 83, 101, 102), (83, 81, 100, 101), (81, 79, 99, 100), (73, 95, 107, 97), (75, 73, 97, 96), (79, 77, 98, 99), (95, 93, 106, 107), (77, 75, 96, 98), (93, 91, 105, 106), (91, 89, 104, 105), (113, 112, 124, 125), (97, 107, 119, 109), (98, 96, 108, 110), (105, 104, 116, 117), (102, 101, 113, 114), (99, 98, 110, 111), (106, 105, 117, 118), (103, 102, 114, 115), (100, 99, 111, 112), (107, 106, 118, 119), (96, 97, 109, 108), (104, 103, 115, 116), (128, 127, 139, 140), (109, 119, 131, 121), (110, 108, 120, 122), (117, 116, 128, 129), (114, 113, 125, 126), (111, 110, 122, 123), (118, 117, 129, 130), (115, 114, 126, 127), (112, 111, 123, 124), (119, 118, 130, 131), (108, 109, 121, 120), (116, 115, 127, 128), (125, 124, 136, 137), (121, 131, 143, 133), (122, 120, 132, 134), (129, 128, 140, 141), (126, 125, 137, 138), (123, 122, 134, 135), (130, 129, 141, 142), (127, 126, 138, 139), (124, 123, 135, 136), (131, 130, 142, 143), (120, 121, 133, 132)])
me_cylinder_003.polygons.foreach_set('use_smooth', [True] * 120)
_uv = me_cylinder_003.uv_layers.new(name='UVMap')
_uv.uv.foreach_set('vector', [0.5811, 1.469, 0.6025, 1.08, 0.6309, 1.08, 0.6084, 1.477, 0.6084, 1.477, 0.6309, 1.08, 0.6592, 1.08, 0.6348, 1.486, 0.6348, 1.486, 0.6592, 1.08, 0.6855, 1.08, 0.6611, 1.496, 0.335, 1.496, 0.3135, 1.08, 0.3398, 1.08, 0.3623, 1.488, 0.3623, 1.488, 0.3398, 1.08, 0.3682, 1.08, 0.3887, 1.48, 0.3887, 1.48, 0.3682, 1.08, 0.3965, 1.08, 0.416, 1.473, 0.416, 1.473, 0.3965, 1.08, 0.4258, 1.08, 0.4434, 1.465, 0.4434, 1.465, 0.4258, 1.08, 0.4609, 1.08, 0.4707, 1.461, 0.4707, 1.461, 0.4609, 1.08, 0.499, 1.08, 0.499, 1.459, 0.499, 1.459, 0.499, 1.08, 0.5381, 1.08, 0.5264, 1.459, 0.4609, 1.08, 0.4258, 1.08, 0.4053, 0.7188, 0.4473, 0.7188, 0.5264, 1.459, 0.5381, 1.08, 0.5723, 1.08, 0.5537, 1.463, 0.5537, 1.463, 0.5723, 1.08, 0.6025, 1.08, 0.5811, 1.469, 0.3584, 0.7188, 0.335, 0.7188, 0.3574, 0.4121, 0.3887, 0.4121, 0.4258, 1.08, 0.3965, 1.08, 0.3789, 0.7188, 0.4053, 0.7188, 0.3965, 1.08, 0.3682, 1.08, 0.3584, 0.7188, 0.3789, 0.7188, 0.3682, 1.08, 0.3398, 1.08, 0.335, 0.7188, 0.3584, 0.7188, 0.3398, 1.08, 0.3135, 1.08, 0.3076, 0.7188, 0.335, 0.7188, 0.6025, 1.08, 0.5723, 1.08, 0.5947, 0.7188, 0.6211, 0.7188, 0.6309, 1.08, 0.6025, 1.08, 0.6211, 0.7188, 0.6406, 0.7188, 0.6855, 1.08, 0.6592, 1.08, 0.665, 0.7188, 0.6924, 0.7188, 0.5723, 1.08, 0.5381, 1.08, 0.5527, 0.7188, 0.5947, 0.7188, 0.6592, 1.08, 0.6309, 1.08, 0.6406, 0.7188, 0.665, 0.7188, 0.5381, 1.08, 0.499, 1.08, 0.5, 0.7188, 0.5527, 0.7188, 0.499, 1.08, 0.4609, 1.08, 0.4473, 0.7188, 0.5, 0.7188, 0.3887, 0.4121, 0.3574, 0.4121, 0.3857, -0.1582, 0.415, -0.1582, 0.6211, 0.7188, 0.5947, 0.7188, 0.5771, 0.4121, 0.5947, 0.4121, 0.665, 0.7188, 0.6406, 0.7188, 0.6133, 0.4121, 0.6426, 0.4121, 0.5, 0.7188, 0.4473, 0.7188, 0.458, 0.4121, 0.501, 0.4121, 0.3789, 0.7188, 0.3584, 0.7188, 0.3887, 0.4121, 0.4062, 0.4121, 0.6924, 0.7188, 0.665, 0.7188, 0.6426, 0.4121, 0.6787, 0.4121, 0.5527, 0.7188, 0.5, 0.7188, 0.501, 0.4121, 0.5449, 0.4121, 0.4053, 0.7188, 0.3789, 0.7188, 0.4062, 0.4121, 0.4238, 0.4121, 0.335, 0.7188, 0.3076, 0.7188, 0.3232, 0.4121, 0.3574, 0.4121, 0.5947, 0.7188, 0.5527, 0.7188, 0.5449, 0.4121, 0.5771, 0.4121, 0.6406, 0.7188, 0.6211, 0.7188, 0.5947, 0.4121, 0.6133, 0.4121, 0.4473, 0.7188, 0.4053, 0.7188, 0.4238, 0.4121, 0.458, 0.4121, 0.4668, -0.1582, 0.4395, -0.1582, 0.4443, -0.4883, 0.4697, -0.4883, 0.5947, 0.4121, 0.5771, 0.4121, 0.5654, -0.1582, 0.5762, -0.1582, 0.6426, 0.4121, 0.6133, 0.4121, 0.5889, -0.1582, 0.6172, -0.1582, 0.501, 0.4121, 0.458, 0.4121, 0.4668, -0.1582, 0.502, -0.1582, 0.4062, 0.4121, 0.3887, 0.4121, 0.415, -0.1582, 0.4268, -0.1582, 0.6787, 0.4121, 0.6426, 0.4121, 0.6172, -0.1582, 0.6553, -0.1582, 0.5449, 0.4121, 0.501, 0.4121, 0.502, -0.1582, 0.5381, -0.1582, 0.4238, 0.4121, 0.4062, 0.4121, 0.4268, -0.1582, 0.4395, -0.1582, 0.3574, 0.4121, 0.3232, 0.4121, 0.3486, -0.1582, 0.3857, -0.1582, 0.5771, 0.4121, 0.5449, 0.4121, 0.5381, -0.1582, 0.5654, -0.1582, 0.6133, 0.4121, 0.5947, 0.4121, 0.5762, -0.1582, 0.5889, -0.1582, 0.458, 0.4121, 0.4238, 0.4121, 0.4395, -0.1582, 0.4668, -0.1582, 0.415, -0.1582, 0.3857, -0.1582, 0.3965, -0.4883, 0.4229, -0.4883, 0.5762, -0.1582, 0.5654, -0.1582, 0.5605, -0.4883, 0.5713, -0.4883, 0.6172, -0.1582, 0.5889, -0.1582, 0.582, -0.4883, 0.6084, -0.4883, 0.502, -0.1582, 0.4668, -0.1582, 0.4697, -0.4883, 0.5029, -0.4883, 0.4268, -0.1582, 0.415, -0.1582, 0.4229, -0.4883, 0.4336, -0.4883, 0.6553, -0.1582, 0.6172, -0.1582, 0.6084, -0.4883, 0.6445, -0.4883, 0.5381, -0.1582, 0.502, -0.1582, 0.5029, -0.4883, 0.5352, -0.4883, 0.4395, -0.1582, 0.4268, -0.1582, 0.4336, -0.4883, 0.4443, -0.4883, 0.3857, -0.1582, 0.3486, -0.1582, 0.3604, -0.4883, 0.3965, -0.4883, 0.5654, -0.1582, 0.5381, -0.1582, 0.5352, -0.4883, 0.5605, -0.4883, 0.5889, -0.1582, 0.5762, -0.1582, 0.5713, -0.4883, 0.582, -0.4883, 0.5811, 1.469, 0.6025, 1.08, 0.6309, 1.08, 0.6084, 1.477, 0.6084, 1.477, 0.6309, 1.08, 0.6592, 1.08, 0.6348, 1.486, 0.6348, 1.486, 0.6592, 1.08, 0.6855, 1.08, 0.6611, 1.496, 0.335, 1.496, 0.3135, 1.08, 0.3398, 1.08, 0.3623, 1.488, 0.3623, 1.488, 0.3398, 1.08, 0.3682, 1.08, 0.3887, 1.48, 0.3887, 1.48, 0.3682, 1.08, 0.3965, 1.08, 0.416, 1.473, 0.416, 1.473, 0.3965, 1.08, 0.4258, 1.08, 0.4434, 1.465, 0.4434, 1.465, 0.4258, 1.08, 0.4609, 1.08, 0.4707, 1.461, 0.4707, 1.461, 0.4609, 1.08, 0.499, 1.08, 0.499, 1.459, 0.499, 1.459, 0.499, 1.08, 0.5381, 1.08, 0.5264, 1.459, 0.4609, 1.08, 0.4258, 1.08, 0.4053, 0.7188, 0.4473, 0.7188, 0.5264, 1.459, 0.5381, 1.08, 0.5723, 1.08, 0.5537, 1.463, 0.5537, 1.463, 0.5723, 1.08, 0.6025, 1.08, 0.5811, 1.469, 0.3584, 0.7188, 0.335, 0.7188, 0.3574, 0.4121, 0.3887, 0.4121, 0.4258, 1.08, 0.3965, 1.08, 0.3789, 0.7188, 0.4053, 0.7188, 0.3965, 1.08, 0.3682, 1.08, 0.3584, 0.7188, 0.3789, 0.7188, 0.3682, 1.08, 0.3398, 1.08, 0.335, 0.7188, 0.3584, 0.7188, 0.3398, 1.08, 0.3135, 1.08, 0.3076, 0.7188, 0.335, 0.7188, 0.6025, 1.08, 0.5723, 1.08, 0.5947, 0.7188, 0.6211, 0.7188, 0.6309, 1.08, 0.6025, 1.08, 0.6211, 0.7188, 0.6406, 0.7188, 0.6855, 1.08, 0.6592, 1.08, 0.665, 0.7188, 0.6924, 0.7188, 0.5723, 1.08, 0.5381, 1.08, 0.5527, 0.7188, 0.5947, 0.7188, 0.6592, 1.08, 0.6309, 1.08, 0.6406, 0.7188, 0.665, 0.7188, 0.5381, 1.08, 0.499, 1.08, 0.5, 0.7188, 0.5527, 0.7188, 0.499, 1.08, 0.4609, 1.08, 0.4473, 0.7188, 0.5, 0.7188, 0.3887, 0.4121, 0.3574, 0.4121, 0.3857, -0.1582, 0.415, -0.1582, 0.6211, 0.7188, 0.5947, 0.7188, 0.5771, 0.4121, 0.5947, 0.4121, 0.665, 0.7188, 0.6406, 0.7188, 0.6133, 0.4121, 0.6426, 0.4121, 0.5, 0.7188, 0.4473, 0.7188, 0.458, 0.4121, 0.501, 0.4121, 0.3789, 0.7188, 0.3584, 0.7188, 0.3887, 0.4121, 0.4062, 0.4121, 0.6924, 0.7188, 0.665, 0.7188, 0.6426, 0.4121, 0.6787, 0.4121, 0.5527, 0.7188, 0.5, 0.7188, 0.501, 0.4121, 0.5449, 0.4121, 0.4053, 0.7188, 0.3789, 0.7188, 0.4062, 0.4121, 0.4238, 0.4121, 0.335, 0.7188, 0.3076, 0.7188, 0.3232, 0.4121, 0.3574, 0.4121, 0.5947, 0.7188, 0.5527, 0.7188, 0.5449, 0.4121, 0.5771, 0.4121, 0.6406, 0.7188, 0.6211, 0.7188, 0.5947, 0.4121, 0.6133, 0.4121, 0.4473, 0.7188, 0.4053, 0.7188, 0.4238, 0.4121, 0.458, 0.4121, 0.4668, -0.1582, 0.4395, -0.1582, 0.4443, -0.4883, 0.4697, -0.4883, 0.5947, 0.4121, 0.5771, 0.4121, 0.5654, -0.1582, 0.5762, -0.1582, 0.6426, 0.4121, 0.6133, 0.4121, 0.5889, -0.1582, 0.6172, -0.1582, 0.501, 0.4121, 0.458, 0.4121, 0.4668, -0.1582, 0.502, -0.1582, 0.4062, 0.4121, 0.3887, 0.4121, 0.415, -0.1582, 0.4268, -0.1582, 0.6787, 0.4121, 0.6426, 0.4121, 0.6172, -0.1582, 0.6553, -0.1582, 0.5449, 0.4121, 0.501, 0.4121, 0.502, -0.1582, 0.5381, -0.1582, 0.4238, 0.4121, 0.4062, 0.4121, 0.4268, -0.1582, 0.4395, -0.1582, 0.3574, 0.4121, 0.3232, 0.4121, 0.3486, -0.1582, 0.3857, -0.1582, 0.5771, 0.4121, 0.5449, 0.4121, 0.5381, -0.1582, 0.5654, -0.1582, 0.6133, 0.4121, 0.5947, 0.4121, 0.5762, -0.1582, 0.5889, -0.1582, 0.458, 0.4121, 0.4238, 0.4121, 0.4395, -0.1582, 0.4668, -0.1582, 0.415, -0.1582, 0.3857, -0.1582, 0.3965, -0.4883, 0.4229, -0.4883, 0.5762, -0.1582, 0.5654, -0.1582, 0.5605, -0.4883, 0.5713, -0.4883, 0.6172, -0.1582, 0.5889, -0.1582, 0.582, -0.4883, 0.6084, -0.4883, 0.502, -0.1582, 0.4668, -0.1582, 0.4697, -0.4883, 0.5029, -0.4883, 0.4268, -0.1582, 0.415, -0.1582, 0.4229, -0.4883, 0.4336, -0.4883, 0.6553, -0.1582, 0.6172, -0.1582, 0.6084, -0.4883, 0.6445, -0.4883, 0.5381, -0.1582, 0.502, -0.1582, 0.5029, -0.4883, 0.5352, -0.4883, 0.4395, -0.1582, 0.4268, -0.1582, 0.4336, -0.4883, 0.4443, -0.4883, 0.3857, -0.1582, 0.3486, -0.1582, 0.3604, -0.4883, 0.3965, -0.4883, 0.5654, -0.1582, 0.5381, -0.1582, 0.5352, -0.4883, 0.5605, -0.4883, 0.5889, -0.1582, 0.5762, -0.1582, 0.5713, -0.4883, 0.582, -0.4883])
me_cylinder_003.use_remesh_preserve_volume = False
me_cylinder_003.use_remesh_preserve_attributes = False
me_cylinder_003.use_mirror_vertex_groups = False
me_cylinder_003.update()
me_plane_007 = bpy.data.meshes.new('Plane.007')
me_plane_007.from_pydata([(-0.6565, 5.435, -0.2457), (1.344, 5.435, -0.2457), (1.344, 5.54, -0.2457), (-0.6565, 5.54, -0.2457), (-0.6565, 8.104, -0.2457), (1.344, 8.104, -0.2457), (1.344, 7.999, -0.2457), (-0.6565, 7.999, -0.2457), (-0.5565, 5.435, -0.2457), (-0.5565, 5.54, -0.2457), (-0.5565, 8.104, -0.2457), (-0.5565, 7.999, -0.2457), (-0.6371, 5.455, 0.2701), (-0.6565, 5.435, 0.2446), (1.344, 5.455, 0.2701), (1.344, 5.435, 0.2446), (1.344, 5.54, 0.2446), (1.344, 5.526, 0.2701), (-0.6371, 5.526, 0.2701), (-0.6565, 5.54, 0.2446), (-0.6371, 8.084, 0.2701), (-0.6565, 8.104, 0.2446), (1.344, 8.104, 0.2446), (1.344, 8.084, 0.2701), (1.344, 8.013, 0.2701), (1.344, 7.999, 0.2446), (-0.6565, 7.999, 0.2446), (-0.6371, 8.013, 0.2701), (-0.5565, 5.435, 0.2446), (-0.5662, 5.455, 0.2701), (-0.5565, 5.54, 0.2446), (-0.5662, 5.526, 0.2701), (-0.5662, 8.084, 0.2701), (-0.5565, 8.104, 0.2446), (-0.5662, 8.013, 0.2701), (-0.5565, 7.999, 0.2446), (1.249, 5.435, -0.2457), (1.249, 5.54, -0.2457), (1.248, 5.455, 0.2701), (1.249, 5.435, 0.2446), (1.249, 5.54, 0.2446), (1.248, 5.526, 0.2701), (1.249, 8.104, -0.2457), (1.249, 7.999, -0.2457), (1.249, 8.104, 0.2446), (1.248, 8.084, 0.2701), (1.248, 8.013, 0.2701), (1.249, 7.999, 0.2446), (-0.6565, -1.267, -0.2457), (1.344, -1.267, -0.2457), (1.344, -1.167, -0.2457), (-0.6565, -1.167, -0.2457), (-0.6565, 1.283, -0.2457), (1.344, 1.283, -0.2457), (1.344, 1.183, -0.2457), (-0.6565, 1.183, -0.2457), (-0.5565, -1.267, -0.2457), (-0.5565, -1.167, -0.2457), (-0.5565, 1.283, -0.2457), (-0.5565, 1.183, -0.2457), (-0.6371, -1.248, 0.2701), (-0.6565, -1.267, 0.2446), (1.344, -1.248, 0.2701), (1.344, -1.267, 0.2446), (1.344, -1.167, 0.2446), (1.344, -1.18, 0.2701), (-0.6371, -1.18, 0.2701), (-0.6565, -1.167, 0.2446), (-0.6371, 1.264, 0.2701), (-0.6565, 1.283, 0.2446), (1.344, 1.283, 0.2446), (1.344, 1.264, 0.2701), (1.344, 1.196, 0.2701), (1.344, 1.183, 0.2446), (-0.6565, 1.183, 0.2446), (-0.6371, 1.196, 0.2701), (-0.5565, -1.267, 0.2446), (-0.5662, -1.248, 0.2701), (-0.5565, -1.167, 0.2446), (-0.5662, -1.18, 0.2701), (-0.5662, 1.264, 0.2701), (-0.5565, 1.283, 0.2446), (-0.5662, 1.196, 0.2701), (-0.5565, 1.183, 0.2446), (1.249, -1.267, -0.2457), (1.249, -1.167, -0.2457), (1.248, -1.248, 0.2701), (1.249, -1.267, 0.2446), (1.249, -1.167, 0.2446), (1.248, -1.18, 0.2701), (1.249, 1.283, -0.2457), (1.249, 1.183, -0.2457), (1.249, 1.283, 0.2446), (1.248, 1.264, 0.2701), (1.248, 1.196, 0.2701), (1.249, 1.183, 0.2446), (-0.6565, 2.982, -0.2457), (1.344, 2.982, -0.2457), (1.344, 3.069, -0.2457), (-0.6565, 3.069, -0.2457), (-0.6565, 5.212, -0.2457), (1.344, 5.212, -0.2457), (1.344, 5.124, -0.2457), (-0.6565, 5.124, -0.2457), (-0.5565, 2.982, -0.2457), (-0.5565, 3.069, -0.2457), (-0.5565, 5.212, -0.2457), (-0.5565, 5.124, -0.2457), (-0.6371, 2.999, 0.2701), (-0.6565, 2.982, 0.2446), (1.344, 2.999, 0.2701), (1.344, 2.982, 0.2446), (1.344, 3.069, 0.2446), (1.344, 3.058, 0.2701), (-0.6371, 3.058, 0.2701), (-0.6565, 3.069, 0.2446), (-0.6371, 5.195, 0.2701), (-0.6565, 5.212, 0.2446), (1.344, 5.212, 0.2446), (1.344, 5.195, 0.2701), (1.344, 5.136, 0.2701), (1.344, 5.124, 0.2446), (-0.6565, 5.124, 0.2446), (-0.6371, 5.136, 0.2701), (-0.5565, 2.982, 0.2446), (-0.5662, 2.999, 0.2701), (-0.5565, 3.069, 0.2446), (-0.5662, 3.058, 0.2701), (-0.5662, 5.195, 0.2701), (-0.5565, 5.212, 0.2446), (-0.5662, 5.136, 0.2701), (-0.5565, 5.124, 0.2446), (1.249, 2.982, -0.2457), (1.249, 3.069, -0.2457), (1.248, 2.999, 0.2701), (1.249, 2.982, 0.2446), (1.249, 3.069, 0.2446), (1.248, 3.058, 0.2701), (1.249, 5.212, -0.2457), (1.249, 5.124, -0.2457), (1.249, 5.212, 0.2446), (1.248, 5.195, 0.2701), (1.248, 5.136, 0.2701), (1.249, 5.124, 0.2446), (-0.6565, 8.317, -0.2457), (1.344, 8.317, -0.2457), (1.344, 8.4, -0.2457), (-0.6565, 8.4, -0.2457), (-0.6565, 10.42, -0.2457), (1.344, 10.42, -0.2457), (1.344, 10.34, -0.2457), (-0.6565, 10.34, -0.2457), (-0.5565, 8.317, -0.2457), (-0.5565, 8.4, -0.2457), (-0.5565, 10.42, -0.2457), (-0.5565, 10.34, -0.2457), (-0.6371, 8.333, 0.2701), (-0.6565, 8.317, 0.2446), (1.344, 8.333, 0.2701), (1.344, 8.317, 0.2446), (1.344, 8.4, 0.2446), (1.344, 8.389, 0.2701), (-0.6371, 8.389, 0.2701), (-0.6565, 8.4, 0.2446), (-0.6371, 10.4, 0.2701), (-0.6565, 10.42, 0.2446), (1.344, 10.42, 0.2446), (1.344, 10.4, 0.2701), (1.344, 10.35, 0.2701), (1.344, 10.34, 0.2446), (-0.6565, 10.34, 0.2446), (-0.6371, 10.35, 0.2701), (-0.5565, 8.317, 0.2446), (-0.5662, 8.333, 0.2701), (-0.5565, 8.4, 0.2446), (-0.5662, 8.389, 0.2701), (-0.5662, 10.4, 0.2701), (-0.5565, 10.42, 0.2446), (-0.5662, 10.35, 0.2701), (-0.5565, 10.34, 0.2446), (1.249, 8.317, -0.2457), (1.249, 8.4, -0.2457), (1.248, 8.333, 0.2701), (1.249, 8.317, 0.2446), (1.249, 8.4, 0.2446), (1.248, 8.389, 0.2701), (1.249, 10.42, -0.2457), (1.249, 10.34, -0.2457), (1.249, 10.42, 0.2446), (1.248, 10.4, 0.2701), (1.248, 10.35, 0.2701), (1.249, 10.34, 0.2446), (-0.6565, 12.08, -0.2457), (1.344, 12.08, -0.2457), (1.344, 12.19, -0.2457), (-0.6565, 12.19, -0.2457), (-0.6565, 14.81, -0.2457), (1.344, 14.81, -0.2457), (1.344, 14.7, -0.2457), (-0.6565, 14.7, -0.2457), (-0.5565, 12.08, -0.2457), (-0.5565, 12.19, -0.2457), (-0.5565, 14.81, -0.2457), (-0.5565, 14.7, -0.2457), (-0.6371, 12.1, 0.2701), (-0.6565, 12.08, 0.2446), (1.344, 12.1, 0.2701), (1.344, 12.08, 0.2446), (1.344, 12.19, 0.2446), (1.344, 12.17, 0.2701), (-0.6371, 12.17, 0.2701), (-0.6565, 12.19, 0.2446), (-0.6371, 14.79, 0.2701), (-0.6565, 14.81, 0.2446), (1.344, 14.81, 0.2446), (1.344, 14.79, 0.2701), (1.344, 14.71, 0.2701), (1.344, 14.7, 0.2446), (-0.6565, 14.7, 0.2446), (-0.6371, 14.71, 0.2701), (-0.5565, 12.08, 0.2446), (-0.5662, 12.1, 0.2701), (-0.5565, 12.19, 0.2446), (-0.5662, 12.17, 0.2701), (-0.5662, 14.79, 0.2701), (-0.5565, 14.81, 0.2446), (-0.5662, 14.71, 0.2701), (-0.5565, 14.7, 0.2446), (1.249, 12.08, -0.2457), (1.249, 12.19, -0.2457), (1.248, 12.1, 0.2701), (1.249, 12.08, 0.2446), (1.249, 12.19, 0.2446), (1.248, 12.17, 0.2701), (1.249, 14.81, -0.2457), (1.249, 14.7, -0.2457), (1.249, 14.81, 0.2446), (1.248, 14.79, 0.2701), (1.248, 14.71, 0.2701), (1.249, 14.7, 0.2446)], [], [(37, 43, 6, 2), (18, 31, 34, 27), (14, 15, 1, 2, 16, 17), (39, 36, 1, 15), (38, 14, 17, 41), (8, 0, 3, 9), (45, 32, 34, 46), (30, 9, 11, 35), (42, 5, 6, 43), (42, 44, 22, 5), (36, 8, 9, 37), (13, 0, 8, 28), (0, 13, 19, 3), (16, 2, 6, 25), (4, 10, 11, 7), (21, 4, 7, 26), (3, 7, 11, 9), (19, 26, 7, 3), (32, 20, 27, 34), (4, 21, 33, 10), (29, 12, 13, 28), (12, 18, 19, 13), (33, 21, 20, 32), (27, 20, 21, 26), (38, 29, 28, 39), (40, 30, 31, 41), (44, 33, 32, 45), (46, 34, 35, 47), (30, 35, 34, 31), (18, 27, 26, 19), (12, 29, 31, 18), (16, 40, 41, 17), (14, 38, 39, 15), (1, 36, 37, 2), (29, 38, 41, 31), (28, 8, 36, 39), (30, 40, 37, 9), (24, 46, 47, 25), (22, 44, 45, 23), (11, 43, 47, 35), (10, 33, 44, 42), (10, 42, 43, 11), (23, 45, 46, 24), (40, 47, 43, 37), (47, 40, 16, 25), (5, 22, 23, 24, 25, 6), (85, 91, 54, 50), (66, 79, 82, 75), (62, 63, 49, 50, 64, 65), (87, 84, 49, 63), (86, 62, 65, 89), (56, 48, 51, 57), (93, 80, 82, 94), (78, 57, 59, 83), (90, 53, 54, 91), (90, 92, 70, 53), (84, 56, 57, 85), (61, 48, 56, 76), (48, 61, 67, 51), (64, 50, 54, 73), (52, 58, 59, 55), (69, 52, 55, 74), (51, 55, 59, 57), (67, 74, 55, 51), (80, 68, 75, 82), (52, 69, 81, 58), (77, 60, 61, 76), (60, 66, 67, 61), (81, 69, 68, 80), (75, 68, 69, 74), (86, 77, 76, 87), (88, 78, 79, 89), (92, 81, 80, 93), (94, 82, 83, 95), (78, 83, 82, 79), (66, 75, 74, 67), (60, 77, 79, 66), (64, 88, 89, 65), (62, 86, 87, 63), (49, 84, 85, 50), (77, 86, 89, 79), (76, 56, 84, 87), (78, 88, 85, 57), (72, 94, 95, 73), (70, 92, 93, 71), (59, 91, 95, 83), (58, 81, 92, 90), (58, 90, 91, 59), (71, 93, 94, 72), (88, 95, 91, 85), (95, 88, 64, 73), (53, 70, 71, 72, 73, 54), (133, 139, 102, 98), (114, 127, 130, 123), (110, 111, 97, 98, 112, 113), (135, 132, 97, 111), (134, 110, 113, 137), (104, 96, 99, 105), (141, 128, 130, 142), (126, 105, 107, 131), (138, 101, 102, 139), (138, 140, 118, 101), (132, 104, 105, 133), (109, 96, 104, 124), (96, 109, 115, 99), (112, 98, 102, 121), (100, 106, 107, 103), (117, 100, 103, 122), (99, 103, 107, 105), (115, 122, 103, 99), (128, 116, 123, 130), (100, 117, 129, 106), (125, 108, 109, 124), (108, 114, 115, 109), (129, 117, 116, 128), (123, 116, 117, 122), (134, 125, 124, 135), (136, 126, 127, 137), (140, 129, 128, 141), (142, 130, 131, 143), (126, 131, 130, 127), (114, 123, 122, 115), (108, 125, 127, 114), (112, 136, 137, 113), (110, 134, 135, 111), (97, 132, 133, 98), (125, 134, 137, 127), (124, 104, 132, 135), (126, 136, 133, 105), (120, 142, 143, 121), (118, 140, 141, 119), (107, 139, 143, 131), (106, 129, 140, 138), (106, 138, 139, 107), (119, 141, 142, 120), (136, 143, 139, 133), (143, 136, 112, 121), (101, 118, 119, 120, 121, 102), (181, 187, 150, 146), (162, 175, 178, 171), (158, 159, 145, 146, 160, 161), (183, 180, 145, 159), (182, 158, 161, 185), (152, 144, 147, 153), (189, 176, 178, 190), (174, 153, 155, 179), (186, 149, 150, 187), (186, 188, 166, 149), (180, 152, 153, 181), (157, 144, 152, 172), (144, 157, 163, 147), (160, 146, 150, 169), (148, 154, 155, 151), (165, 148, 151, 170), (147, 151, 155, 153), (163, 170, 151, 147), (176, 164, 171, 178), (148, 165, 177, 154), (173, 156, 157, 172), (156, 162, 163, 157), (177, 165, 164, 176), (171, 164, 165, 170), (182, 173, 172, 183), (184, 174, 175, 185), (188, 177, 176, 189), (190, 178, 179, 191), (174, 179, 178, 175), (162, 171, 170, 163), (156, 173, 175, 162), (160, 184, 185, 161), (158, 182, 183, 159), (145, 180, 181, 146), (173, 182, 185, 175), (172, 152, 180, 183), (174, 184, 181, 153), (168, 190, 191, 169), (166, 188, 189, 167), (155, 187, 191, 179), (154, 177, 188, 186), (154, 186, 187, 155), (167, 189, 190, 168), (184, 191, 187, 181), (191, 184, 160, 169), (149, 166, 167, 168, 169, 150), (229, 235, 198, 194), (210, 223, 226, 219), (206, 207, 193, 194, 208, 209), (231, 228, 193, 207), (230, 206, 209, 233), (200, 192, 195, 201), (237, 224, 226, 238), (222, 201, 203, 227), (234, 197, 198, 235), (234, 236, 214, 197), (228, 200, 201, 229), (205, 192, 200, 220), (192, 205, 211, 195), (208, 194, 198, 217), (196, 202, 203, 199), (213, 196, 199, 218), (195, 199, 203, 201), (211, 218, 199, 195), (224, 212, 219, 226), (196, 213, 225, 202), (221, 204, 205, 220), (204, 210, 211, 205), (225, 213, 212, 224), (219, 212, 213, 218), (230, 221, 220, 231), (232, 222, 223, 233), (236, 225, 224, 237), (238, 226, 227, 239), (222, 227, 226, 223), (210, 219, 218, 211), (204, 221, 223, 210), (208, 232, 233, 209), (206, 230, 231, 207), (193, 228, 229, 194), (221, 230, 233, 223), (220, 200, 228, 231), (222, 232, 229, 201), (216, 238, 239, 217), (214, 236, 237, 215), (203, 235, 239, 227), (202, 225, 236, 234), (202, 234, 235, 203), (215, 237, 238, 216), (232, 239, 235, 229), (239, 232, 208, 217), (197, 214, 215, 216, 217, 198)])
_uv = me_plane_007.uv_layers.new(name='UVMap')
_uv.uv.foreach_set('vector', [0.01961, 0.4875, 0.9804, 0.4875, 0.9804, 0.0, 0.7383, 0.0, 0.03414, 0.9903, 0.03414, 0.9549, 0.9659, 0.9549, 0.9659, 0.9903, 0.4883, 0.0, 0.498, 0.0, 0.7383, 0.0, 0.7383, 0.0, 0.498, 0.0, 0.4883, 0.0, 0.6537, 0.3725, 0.3333, 0.3725, 0.3333, 0.0, 0.6537, 0.0, 0.007608, 0.4774, 0.007608, 0.0, 0.03414, 0.0, 0.03414, 0.4774, 0.0, 0.975, 0.0, 1.0, 0.01961, 1.0, 0.01961, 0.975, 0.9924, 0.4774, 0.9924, 0.9549, 0.9659, 0.9549, 0.9659, 0.4774, 0.3066, 0.576, 0.3066, 0.5, 0.6934, 0.5, 0.6934, 0.576, 1.0, 0.4875, 1.0, 0.0, 0.9804, 0.0, 0.9804, 0.4875, 1.0, 0.3725, 0.6796, 0.3725, 0.6796, 0.0, 1.0, 0.0, 0.0, 0.4875, 0.0, 0.975, 0.01961, 0.975, 0.01961, 0.4875, 0.6537, 0.7843, 0.3333, 0.7843, 0.3333, 0.7451, 0.6537, 0.7451, 0.0, 0.0, 0.3204, 0.0, 0.3204, 0.03922, 0.0, 0.03922, 0.498, 0.0, 0.7383, 0.0, 0.0, 0.0, 0.0, 0.0, 1.0, 1.0, 1.0, 0.975, 0.9804, 0.975, 0.9804, 1.0, 0.3204, 1.0, 1.589e-07, 1.0, 1.589e-07, 0.9608, 0.3204, 0.9608, 0.01961, 1.0, 0.9804, 1.0, 0.9804, 0.975, 0.01961, 0.975, 0.3204, 0.03922, 0.3204, 0.9608, 1.589e-07, 0.9608, 0.0, 0.03922, 0.9924, 0.9549, 0.9924, 0.9903, 0.9659, 0.9903, 0.9659, 0.9549, 1.0, 0.7843, 0.6796, 0.7843, 0.6796, 0.7451, 1.0, 0.7451, 0.007608, 0.9549, 0.007608, 0.9903, 0.0, 1.0, 0.0, 0.95, 0.007608, 0.9903, 0.03414, 0.9903, 0.03922, 1.0, 0.0, 1.0, 1.0, 0.95, 1.0, 1.0, 0.9924, 0.9903, 0.9924, 0.9549, 0.9659, 0.9903, 0.9924, 0.9903, 1.0, 1.0, 0.9608, 1.0, 0.007608, 0.4774, 0.007608, 0.9549, 0.0, 0.95, 0.0, 0.475, 0.03914, 0.4775, 0.03906, 0.9551, 0.03414, 0.9549, 0.03414, 0.4774, 1.0, 0.475, 1.0, 0.95, 0.9924, 0.9549, 0.9924, 0.4774, 0.9659, 0.4774, 0.9659, 0.9549, 0.9608, 0.95, 0.9608, 0.475, 0.03922, 0.95, 0.9608, 0.95, 0.9659, 0.9549, 0.03414, 0.9549, 0.03414, 0.9903, 0.9659, 0.9903, 0.9608, 1.0, 0.03922, 1.0, 0.007608, 0.9903, 0.007608, 0.9549, 0.03414, 0.9549, 0.03414, 0.9903, 0.03922, 0.0, 0.03914, 0.4775, 0.03414, 0.4774, 0.03414, 0.0, 0.007608, 0.0, 0.007608, 0.4774, 0.0, 0.475, 0.0, 0.0, 0.0, 0.0, 0.0, 0.4875, 0.01961, 0.4875, 0.01961, 0.0, 0.007608, 0.9549, 0.007608, 0.4774, 0.03414, 0.4774, 0.03414, 0.9549, 0.6537, 0.7451, 0.3333, 0.7451, 0.3333, 0.3725, 0.6537, 0.3725, 0.005646, 1.0, 0.005608, 0.5, 0.1445, 0.5, 0.1455, 1.0, 0.9659, 0.0, 0.9659, 0.4774, 0.9608, 0.475, 0.9608, 0.0, 1.0, 0.0, 1.0, 0.475, 0.9924, 0.4774, 0.9924, 0.0, 1.0, 0.0, 1.0, 0.5, 0.863, 0.5, 0.863, 0.0, 1.0, 0.7451, 0.6796, 0.7451, 0.6796, 0.3725, 1.0, 0.3725, 1.0, 0.975, 1.0, 0.4875, 0.9804, 0.4875, 0.9804, 0.975, 0.9924, 0.0, 0.9924, 0.4774, 0.9659, 0.4774, 0.9659, 0.0, 0.005608, 0.5, 0.863, 0.5, 1.0, 0.5, 0.01961, 0.4875, 0.863, 0.5, 0.005608, 0.5, 0.03922, 0.0, 0.0, 0.0, 1.0, 0.0, 0.6796, 0.0, 0.9924, 0.0, 0.9659, 0.0, 0.9608, 0.0, 0.0, 0.0, 0.01961, 0.4875, 0.9804, 0.4875, 0.9804, 0.0, 0.7383, 0.0, 0.03414, 0.9903, 0.03414, 0.9549, 0.9659, 0.9549, 0.9659, 0.9903, 0.4883, 0.0, 0.498, 0.0, 0.7383, 0.0, 0.7383, 0.0, 0.498, 0.0, 0.4883, 0.0, 0.6537, 0.3725, 0.3333, 0.3725, 0.3333, 0.0, 0.6537, 0.0, 0.007608, 0.4774, 0.007608, 0.0, 0.03414, 0.0, 0.03414, 0.4774, 0.0, 0.975, 0.0, 1.0, 0.01961, 1.0, 0.01961, 0.975, 0.9924, 0.4774, 0.9924, 0.9549, 0.9659, 0.9549, 0.9659, 0.4774, 0.3066, 0.576, 0.3066, 0.5, 0.6934, 0.5, 0.6934, 0.576, 1.0, 0.4875, 1.0, 0.0, 0.9804, 0.0, 0.9804, 0.4875, 1.0, 0.3725, 0.6796, 0.3725, 0.6796, 0.0, 1.0, 0.0, 0.0, 0.4875, 0.0, 0.975, 0.01961, 0.975, 0.01961, 0.4875, 0.6537, 0.7843, 0.3333, 0.7843, 0.3333, 0.7451, 0.6537, 0.7451, 0.0, 0.0, 0.3204, 0.0, 0.3204, 0.03922, 0.0, 0.03922, 0.498, 0.0, 0.7383, 0.0, 0.0, 0.0, 0.0, 0.0, 1.0, 1.0, 1.0, 0.975, 0.9804, 0.975, 0.9804, 1.0, 0.3204, 1.0, 1.589e-07, 1.0, 1.589e-07, 0.9608, 0.3204, 0.9608, 0.01961, 1.0, 0.9804, 1.0, 0.9804, 0.975, 0.01961, 0.975, 0.3204, 0.03922, 0.3204, 0.9608, 1.589e-07, 0.9608, 0.0, 0.03922, 0.9924, 0.9549, 0.9924, 0.9903, 0.9659, 0.9903, 0.9659, 0.9549, 1.0, 0.7843, 0.6796, 0.7843, 0.6796, 0.7451, 1.0, 0.7451, 0.007608, 0.9549, 0.007608, 0.9903, 0.0, 1.0, 0.0, 0.95, 0.007608, 0.9903, 0.03414, 0.9903, 0.03922, 1.0, 0.0, 1.0, 1.0, 0.95, 1.0, 1.0, 0.9924, 0.9903, 0.9924, 0.9549, 0.9659, 0.9903, 0.9924, 0.9903, 1.0, 1.0, 0.9608, 1.0, 0.007608, 0.4774, 0.007608, 0.9549, 0.0, 0.95, 0.0, 0.475, 0.03914, 0.4775, 0.03906, 0.9551, 0.03414, 0.9549, 0.03414, 0.4774, 1.0, 0.475, 1.0, 0.95, 0.9924, 0.9549, 0.9924, 0.4774, 0.9659, 0.4774, 0.9659, 0.9549, 0.9608, 0.95, 0.9608, 0.475, 0.03922, 0.95, 0.9608, 0.95, 0.9659, 0.9549, 0.03414, 0.9549, 0.03414, 0.9903, 0.9659, 0.9903, 0.9608, 1.0, 0.03922, 1.0, 0.007608, 0.9903, 0.007608, 0.9549, 0.03414, 0.9549, 0.03414, 0.9903, 0.03922, 0.0, 0.03914, 0.4775, 0.03414, 0.4774, 0.03414, 0.0, 0.007608, 0.0, 0.007608, 0.4774, 0.0, 0.475, 0.0, 0.0, 0.0, 0.0, 0.0, 0.4875, 0.01961, 0.4875, 0.01961, 0.0, 0.007608, 0.9549, 0.007608, 0.4774, 0.03414, 0.4774, 0.03414, 0.9549, 0.6537, 0.7451, 0.3333, 0.7451, 0.3333, 0.3725, 0.6537, 0.3725, 0.005646, 1.0, 0.005608, 0.5, 0.1445, 0.5, 0.1455, 1.0, 0.9659, 0.0, 0.9659, 0.4774, 0.9608, 0.475, 0.9608, 0.0, 1.0, 0.0, 1.0, 0.475, 0.9924, 0.4774, 0.9924, 0.0, 1.0, 0.0, 1.0, 0.5, 0.863, 0.5, 0.863, 0.0, 1.0, 0.7451, 0.6796, 0.7451, 0.6796, 0.3725, 1.0, 0.3725, 1.0, 0.975, 1.0, 0.4875, 0.9804, 0.4875, 0.9804, 0.975, 0.9924, 0.0, 0.9924, 0.4774, 0.9659, 0.4774, 0.9659, 0.0, 0.005608, 0.5, 0.863, 0.5, 1.0, 0.5, 0.01961, 0.4875, 0.863, 0.5, 0.005608, 0.5, 0.03922, 0.0, 0.0, 0.0, 1.0, 0.0, 0.6796, 0.0, 0.9924, 0.0, 0.9659, 0.0, 0.9608, 0.0, 0.0, 0.0, 0.01961, 0.4875, 0.9804, 0.4875, 0.9804, 0.0, 0.7383, 0.0, 0.03414, 0.9903, 0.03414, 0.9549, 0.9659, 0.9549, 0.9659, 0.9903, 0.4883, 0.0, 0.498, 0.0, 0.7383, 0.0, 0.7383, 0.0, 0.498, 0.0, 0.4883, 0.0, 0.6537, 0.3725, 0.3333, 0.3725, 0.3333, 0.0, 0.6537, 0.0, 0.007608, 0.4774, 0.007608, 0.0, 0.03414, 0.0, 0.03414, 0.4774, 0.0, 0.975, 0.0, 1.0, 0.01961, 1.0, 0.01961, 0.975, 0.9924, 0.4774, 0.9924, 0.9549, 0.9659, 0.9549, 0.9659, 0.4774, 0.3066, 0.576, 0.3066, 0.5, 0.6934, 0.5, 0.6934, 0.576, 1.0, 0.4875, 1.0, 0.0, 0.9804, 0.0, 0.9804, 0.4875, 1.0, 0.3725, 0.6796, 0.3725, 0.6796, 0.0, 1.0, 0.0, 0.0, 0.4875, 0.0, 0.975, 0.01961, 0.975, 0.01961, 0.4875, 0.6537, 0.7843, 0.3333, 0.7843, 0.3333, 0.7451, 0.6537, 0.7451, 0.0, 0.0, 0.3204, 0.0, 0.3204, 0.03922, 0.0, 0.03922, 0.498, 0.0, 0.7383, 0.0, 0.0, 0.0, 0.0, 0.0, 1.0, 1.0, 1.0, 0.975, 0.9804, 0.975, 0.9804, 1.0, 0.3204, 1.0, 1.589e-07, 1.0, 1.589e-07, 0.9608, 0.3204, 0.9608, 0.01961, 1.0, 0.9804, 1.0, 0.9804, 0.975, 0.01961, 0.975, 0.3204, 0.03922, 0.3204, 0.9608, 1.589e-07, 0.9608, 0.0, 0.03922, 0.9924, 0.9549, 0.9924, 0.9903, 0.9659, 0.9903, 0.9659, 0.9549, 1.0, 0.7843, 0.6796, 0.7843, 0.6796, 0.7451, 1.0, 0.7451, 0.007608, 0.9549, 0.007608, 0.9903, 0.0, 1.0, 0.0, 0.95, 0.007608, 0.9903, 0.03414, 0.9903, 0.03922, 1.0, 0.0, 1.0, 1.0, 0.95, 1.0, 1.0, 0.9924, 0.9903, 0.9924, 0.9549, 0.9659, 0.9903, 0.9924, 0.9903, 1.0, 1.0, 0.9608, 1.0, 0.007608, 0.4774, 0.007608, 0.9549, 0.0, 0.95, 0.0, 0.475, 0.03914, 0.4775, 0.03906, 0.9551, 0.03414, 0.9549, 0.03414, 0.4774, 1.0, 0.475, 1.0, 0.95, 0.9924, 0.9549, 0.9924, 0.4774, 0.9659, 0.4774, 0.9659, 0.9549, 0.9608, 0.95, 0.9608, 0.475, 0.03922, 0.95, 0.9608, 0.95, 0.9659, 0.9549, 0.03414, 0.9549, 0.03414, 0.9903, 0.9659, 0.9903, 0.9608, 1.0, 0.03922, 1.0, 0.007608, 0.9903, 0.007608, 0.9549, 0.03414, 0.9549, 0.03414, 0.9903, 0.03922, 0.0, 0.03914, 0.4775, 0.03414, 0.4774, 0.03414, 0.0, 0.007608, 0.0, 0.007608, 0.4774, 0.0, 0.475, 0.0, 0.0, 0.0, 0.0, 0.0, 0.4875, 0.01961, 0.4875, 0.01961, 0.0, 0.007608, 0.9549, 0.007608, 0.4774, 0.03414, 0.4774, 0.03414, 0.9549, 0.6537, 0.7451, 0.3333, 0.7451, 0.3333, 0.3725, 0.6537, 0.3725, 0.005646, 1.0, 0.005608, 0.5, 0.1445, 0.5, 0.1455, 1.0, 0.9659, 0.0, 0.9659, 0.4774, 0.9608, 0.475, 0.9608, 0.0, 1.0, 0.0, 1.0, 0.475, 0.9924, 0.4774, 0.9924, 0.0, 1.0, 0.0, 1.0, 0.5, 0.863, 0.5, 0.863, 0.0, 1.0, 0.7451, 0.6796, 0.7451, 0.6796, 0.3725, 1.0, 0.3725, 1.0, 0.975, 1.0, 0.4875, 0.9804, 0.4875, 0.9804, 0.975, 0.9924, 0.0, 0.9924, 0.4774, 0.9659, 0.4774, 0.9659, 0.0, 0.005608, 0.5, 0.863, 0.5, 1.0, 0.5, 0.01961, 0.4875, 0.863, 0.5, 0.005608, 0.5, 0.03922, 0.0, 0.0, 0.0, 1.0, 0.0, 0.6796, 0.0, 0.9924, 0.0, 0.9659, 0.0, 0.9608, 0.0, 0.0, 0.0, 0.01961, 0.4875, 0.9804, 0.4875, 0.9804, 0.0, 0.7383, 0.0, 0.03414, 0.9903, 0.03414, 0.9549, 0.9659, 0.9549, 0.9659, 0.9903, 0.4883, 0.0, 0.498, 0.0, 0.7383, 0.0, 0.7383, 0.0, 0.498, 0.0, 0.4883, 0.0, 0.6537, 0.3725, 0.3333, 0.3725, 0.3333, 0.0, 0.6537, 0.0, 0.007608, 0.4774, 0.007608, 0.0, 0.03414, 0.0, 0.03414, 0.4774, 0.0, 0.975, 0.0, 1.0, 0.01961, 1.0, 0.01961, 0.975, 0.9924, 0.4774, 0.9924, 0.9549, 0.9659, 0.9549, 0.9659, 0.4774, 0.3066, 0.576, 0.3066, 0.5, 0.6934, 0.5, 0.6934, 0.576, 1.0, 0.4875, 1.0, 0.0, 0.9804, 0.0, 0.9804, 0.4875, 1.0, 0.3725, 0.6796, 0.3725, 0.6796, 0.0, 1.0, 0.0, 0.0, 0.4875, 0.0, 0.975, 0.01961, 0.975, 0.01961, 0.4875, 0.6537, 0.7843, 0.3333, 0.7843, 0.3333, 0.7451, 0.6537, 0.7451, 0.0, 0.0, 0.3204, 0.0, 0.3204, 0.03922, 0.0, 0.03922, 0.498, 0.0, 0.7383, 0.0, 0.0, 0.0, 0.0, 0.0, 1.0, 1.0, 1.0, 0.975, 0.9804, 0.975, 0.9804, 1.0, 0.3204, 1.0, 1.589e-07, 1.0, 1.589e-07, 0.9608, 0.3204, 0.9608, 0.01961, 1.0, 0.9804, 1.0, 0.9804, 0.975, 0.01961, 0.975, 0.3204, 0.03922, 0.3204, 0.9608, 1.589e-07, 0.9608, 0.0, 0.03922, 0.9924, 0.9549, 0.9924, 0.9903, 0.9659, 0.9903, 0.9659, 0.9549, 1.0, 0.7843, 0.6796, 0.7843, 0.6796, 0.7451, 1.0, 0.7451, 0.007608, 0.9549, 0.007608, 0.9903, 0.0, 1.0, 0.0, 0.95, 0.007608, 0.9903, 0.03414, 0.9903, 0.03922, 1.0, 0.0, 1.0, 1.0, 0.95, 1.0, 1.0, 0.9924, 0.9903, 0.9924, 0.9549, 0.9659, 0.9903, 0.9924, 0.9903, 1.0, 1.0, 0.9608, 1.0, 0.007608, 0.4774, 0.007608, 0.9549, 0.0, 0.95, 0.0, 0.475, 0.03914, 0.4775, 0.03906, 0.9551, 0.03414, 0.9549, 0.03414, 0.4774, 1.0, 0.475, 1.0, 0.95, 0.9924, 0.9549, 0.9924, 0.4774, 0.9659, 0.4774, 0.9659, 0.9549, 0.9608, 0.95, 0.9608, 0.475, 0.03922, 0.95, 0.9608, 0.95, 0.9659, 0.9549, 0.03414, 0.9549, 0.03414, 0.9903, 0.9659, 0.9903, 0.9608, 1.0, 0.03922, 1.0, 0.007608, 0.9903, 0.007608, 0.9549, 0.03414, 0.9549, 0.03414, 0.9903, 0.03922, 0.0, 0.03914, 0.4775, 0.03414, 0.4774, 0.03414, 0.0, 0.007608, 0.0, 0.007608, 0.4774, 0.0, 0.475, 0.0, 0.0, 0.0, 0.0, 0.0, 0.4875, 0.01961, 0.4875, 0.01961, 0.0, 0.007608, 0.9549, 0.007608, 0.4774, 0.03414, 0.4774, 0.03414, 0.9549, 0.6537, 0.7451, 0.3333, 0.7451, 0.3333, 0.3725, 0.6537, 0.3725, 0.005646, 1.0, 0.005608, 0.5, 0.1445, 0.5, 0.1455, 1.0, 0.9659, 0.0, 0.9659, 0.4774, 0.9608, 0.475, 0.9608, 0.0, 1.0, 0.0, 1.0, 0.475, 0.9924, 0.4774, 0.9924, 0.0, 1.0, 0.0, 1.0, 0.5, 0.863, 0.5, 0.863, 0.0, 1.0, 0.7451, 0.6796, 0.7451, 0.6796, 0.3725, 1.0, 0.3725, 1.0, 0.975, 1.0, 0.4875, 0.9804, 0.4875, 0.9804, 0.975, 0.9924, 0.0, 0.9924, 0.4774, 0.9659, 0.4774, 0.9659, 0.0, 0.005608, 0.5, 0.863, 0.5, 1.0, 0.5, 0.01961, 0.4875, 0.863, 0.5, 0.005608, 0.5, 0.03922, 0.0, 0.0, 0.0, 1.0, 0.0, 0.6796, 0.0, 0.9924, 0.0, 0.9659, 0.0, 0.9608, 0.0, 0.0, 0.0, 0.01961, 0.4875, 0.9804, 0.4875, 0.9804, 0.0, 0.7383, 0.0, 0.03414, 0.9903, 0.03414, 0.9549, 0.9659, 0.9549, 0.9659, 0.9903, 0.4883, 0.0, 0.498, 0.0, 0.7383, 0.0, 0.7383, 0.0, 0.498, 0.0, 0.4883, 0.0, 0.6537, 0.3725, 0.3333, 0.3725, 0.3333, 0.0, 0.6537, 0.0, 0.007608, 0.4774, 0.007608, 0.0, 0.03414, 0.0, 0.03414, 0.4774, 0.0, 0.975, 0.0, 1.0, 0.01961, 1.0, 0.01961, 0.975, 0.9924, 0.4774, 0.9924, 0.9549, 0.9659, 0.9549, 0.9659, 0.4774, 0.3066, 0.576, 0.3066, 0.5, 0.6934, 0.5, 0.6934, 0.576, 1.0, 0.4875, 1.0, 0.0, 0.9804, 0.0, 0.9804, 0.4875, 1.0, 0.3725, 0.6796, 0.3725, 0.6796, 0.0, 1.0, 0.0, 0.0, 0.4875, 0.0, 0.975, 0.01961, 0.975, 0.01961, 0.4875, 0.6537, 0.7843, 0.3333, 0.7843, 0.3333, 0.7451, 0.6537, 0.7451, 0.0, 0.0, 0.3204, 0.0, 0.3204, 0.03922, 0.0, 0.03922, 0.498, 0.0, 0.7383, 0.0, 0.0, 0.0, 0.0, 0.0, 1.0, 1.0, 1.0, 0.975, 0.9804, 0.975, 0.9804, 1.0, 0.3204, 1.0, 1.589e-07, 1.0, 1.589e-07, 0.9608, 0.3204, 0.9608, 0.01961, 1.0, 0.9804, 1.0, 0.9804, 0.975, 0.01961, 0.975, 0.3204, 0.03922, 0.3204, 0.9608, 1.589e-07, 0.9608, 0.0, 0.03922, 0.9924, 0.9549, 0.9924, 0.9903, 0.9659, 0.9903, 0.9659, 0.9549, 1.0, 0.7843, 0.6796, 0.7843, 0.6796, 0.7451, 1.0, 0.7451, 0.007608, 0.9549, 0.007608, 0.9903, 0.0, 1.0, 0.0, 0.95, 0.007608, 0.9903, 0.03414, 0.9903, 0.03922, 1.0, 0.0, 1.0, 1.0, 0.95, 1.0, 1.0, 0.9924, 0.9903, 0.9924, 0.9549, 0.9659, 0.9903, 0.9924, 0.9903, 1.0, 1.0, 0.9608, 1.0, 0.007608, 0.4774, 0.007608, 0.9549, 0.0, 0.95, 0.0, 0.475, 0.03914, 0.4775, 0.03906, 0.9551, 0.03414, 0.9549, 0.03414, 0.4774, 1.0, 0.475, 1.0, 0.95, 0.9924, 0.9549, 0.9924, 0.4774, 0.9659, 0.4774, 0.9659, 0.9549, 0.9608, 0.95, 0.9608, 0.475, 0.03922, 0.95, 0.9608, 0.95, 0.9659, 0.9549, 0.03414, 0.9549, 0.03414, 0.9903, 0.9659, 0.9903, 0.9608, 1.0, 0.03922, 1.0, 0.007608, 0.9903, 0.007608, 0.9549, 0.03414, 0.9549, 0.03414, 0.9903, 0.03922, 0.0, 0.03914, 0.4775, 0.03414, 0.4774, 0.03414, 0.0, 0.007608, 0.0, 0.007608, 0.4774, 0.0, 0.475, 0.0, 0.0, 0.0, 0.0, 0.0, 0.4875, 0.01961, 0.4875, 0.01961, 0.0, 0.007608, 0.9549, 0.007608, 0.4774, 0.03414, 0.4774, 0.03414, 0.9549, 0.6537, 0.7451, 0.3333, 0.7451, 0.3333, 0.3725, 0.6537, 0.3725, 0.005646, 1.0, 0.005608, 0.5, 0.1445, 0.5, 0.1455, 1.0, 0.9659, 0.0, 0.9659, 0.4774, 0.9608, 0.475, 0.9608, 0.0, 1.0, 0.0, 1.0, 0.475, 0.9924, 0.4774, 0.9924, 0.0, 1.0, 0.0, 1.0, 0.5, 0.863, 0.5, 0.863, 0.0, 1.0, 0.7451, 0.6796, 0.7451, 0.6796, 0.3725, 1.0, 0.3725, 1.0, 0.975, 1.0, 0.4875, 0.9804, 0.4875, 0.9804, 0.975, 0.9924, 0.0, 0.9924, 0.4774, 0.9659, 0.4774, 0.9659, 0.0, 0.005608, 0.5, 0.863, 0.5, 1.0, 0.5, 0.01961, 0.4875, 0.863, 0.5, 0.005608, 0.5, 0.03922, 0.0, 0.0, 0.0, 1.0, 0.0, 0.6796, 0.0, 0.9924, 0.0, 0.9659, 0.0, 0.9608, 0.0, 0.0, 0.0])
me_plane_007.materials.append(mat_concrete_01)
me_plane_007.use_remesh_preserve_volume = False
me_plane_007.use_remesh_preserve_attributes = False
me_plane_007.use_mirror_vertex_groups = False
me_plane_007.update()
me_plane_009 = bpy.data.meshes.new('Plane.009')
me_plane_009.from_pydata([(-0.6343, -1.271, -0.25), (1.366, -1.271, -0.25), (1.366, -1.171, -0.25), (-0.6343, -1.171, -0.25), (-0.6343, 1.279, -0.25), (1.366, 1.279, -0.25), (1.366, 1.179, -0.25), (-0.6343, 1.179, -0.25), (-0.5343, -1.271, -0.25), (-0.5343, -1.171, -0.25), (-0.5343, 1.279, -0.25), (-0.5343, 1.179, -0.25), (-0.6149, -1.251, 0.25), (-0.6343, -1.271, 0.2306), (1.366, -1.251, 0.25), (1.366, -1.271, 0.2306), (1.366, -1.171, 0.2306), (1.366, -1.184, 0.25), (-0.6149, -1.184, 0.25), (-0.6343, -1.171, 0.2306), (-0.6149, 1.26, 0.25), (-0.6343, 1.279, 0.2306), (1.366, 1.279, 0.2306), (1.366, 1.26, 0.25), (1.366, 1.192, 0.25), (1.366, 1.179, 0.2306), (-0.6343, 1.179, 0.2306), (-0.6149, 1.192, 0.25), (-0.5343, -1.271, 0.2306), (-0.544, -1.251, 0.25), (-0.5343, -1.171, 0.2306), (-0.544, -1.184, 0.25), (-0.544, 1.26, 0.25), (-0.5343, 1.279, 0.2306), (-0.544, 1.192, 0.25), (-0.5343, 1.179, 0.2306), (-0.6343, -4.771, -0.25), (1.366, -4.771, -0.25), (1.366, -4.671, -0.25), (-0.6343, -4.671, -0.25), (-0.6343, -2.221, -0.25), (1.366, -2.221, -0.25), (1.366, -2.321, -0.25), (-0.6343, -2.321, -0.25), (-0.5343, -4.771, -0.25), (-0.5343, -4.671, -0.25), (-0.5343, -2.221, -0.25), (-0.5343, -2.321, -0.25), (-0.6149, -4.751, 0.25), (-0.6343, -4.771, 0.2306), (1.366, -4.751, 0.25), (1.366, -4.771, 0.2306), (1.366, -4.671, 0.2306), (1.366, -4.684, 0.25), (-0.6149, -4.684, 0.25), (-0.6343, -4.671, 0.2306), (-0.6149, -2.24, 0.25), (-0.6343, -2.221, 0.2306), (1.366, -2.221, 0.2306), (1.366, -2.24, 0.25), (1.366, -2.308, 0.25), (1.366, -2.321, 0.2306), (-0.6343, -2.321, 0.2306), (-0.6149, -2.308, 0.25), (-0.5343, -4.771, 0.2306), (-0.544, -4.751, 0.25), (-0.5343, -4.671, 0.2306), (-0.544, -4.684, 0.25), (-0.544, -2.24, 0.25), (-0.5343, -2.221, 0.2306), (-0.544, -2.308, 0.25), (-0.5343, -2.321, 0.2306)], [(3, 4), (39, 40)], [(30, 16, 2, 9), (18, 31, 34, 27), (14, 15, 1, 2, 16, 17), (28, 8, 1, 15), (29, 14, 17, 31), (8, 0, 3, 9), (23, 32, 34, 24), (30, 9, 11, 35), (10, 5, 6, 11), (10, 33, 22, 5), (1, 8, 9, 2), (13, 0, 8, 28), (0, 13, 19, 3), (11, 6, 25, 35), (4, 10, 11, 7), (21, 4, 7, 26), (3, 7, 11, 9), (19, 26, 7, 3), (32, 20, 27, 34), (4, 21, 33, 10), (29, 12, 13, 28), (12, 18, 19, 13), (33, 21, 20, 32), (27, 20, 21, 26), (14, 29, 28, 15), (16, 30, 31, 17), (22, 33, 32, 23), (24, 34, 35, 25), (30, 35, 34, 31), (18, 27, 26, 19), (12, 29, 31, 18), (66, 52, 38, 45), (54, 67, 70, 63), (50, 51, 37, 38, 52, 53), (64, 44, 37, 51), (65, 50, 53, 67), (44, 36, 39, 45), (59, 68, 70, 60), (66, 45, 47, 71), (46, 41, 42, 47), (46, 69, 58, 41), (37, 44, 45, 38), (49, 36, 44, 64), (36, 49, 55, 39), (47, 42, 61, 71), (40, 46, 47, 43), (57, 40, 43, 62), (39, 43, 47, 45), (55, 62, 43, 39), (68, 56, 63, 70), (40, 57, 69, 46), (65, 48, 49, 64), (48, 54, 55, 49), (69, 57, 56, 68), (63, 56, 57, 62), (50, 65, 64, 51), (52, 66, 67, 53), (58, 69, 68, 59), (60, 70, 71, 61), (66, 71, 70, 67), (54, 63, 62, 55), (48, 65, 67, 54)])
_uv = me_plane_009.uv_layers.new(name='UVMap')
_uv.uv.foreach_set('vector', [0.005646, 1.0, 0.00557, 0.0, 0.1436, 0.0, 0.1455, 1.0, 0.03414, 0.9903, 0.03414, 0.9549, 0.9659, 0.9549, 0.9659, 0.9903, 0.4883, 0.0, 0.498, 0.0, 0.7383, 0.0, 0.7383, 0.0, 0.498, 0.0, 0.4883, 0.0, 0.6537, 0.7451, 0.3333, 0.7451, 0.3333, 0.0, 0.6537, 0.0, 0.007608, 0.9549, 0.007608, 0.0, 0.03414, 0.0, 0.03414, 0.9549, 0.0, 0.975, 0.0, 1.0, 0.01961, 1.0, 0.01961, 0.975, 0.9924, 0.0, 0.9924, 0.9549, 0.9659, 0.9549, 0.9659, 0.0, 0.3066, 0.576, 0.3066, 0.5, 0.6934, 0.5, 0.6934, 0.576, 1.0, 0.975, 1.0, 0.0, 0.9804, 0.0, 0.9804, 0.975, 1.0, 0.7451, 0.6796, 0.7451, 0.6796, 0.0, 1.0, 0.0, 0.0, 0.0, 0.0, 0.975, 0.01961, 0.975, 0.01961, 0.0, 0.6537, 0.7843, 0.3333, 0.7843, 0.3333, 0.7451, 0.6537, 0.7451, 0.0, 0.0, 0.3204, 0.0, 0.3204, 0.03922, 0.0, 0.03922, 1.0, 0.0, 1.0, 1.0, 0.863, 1.0, 0.863, 0.0, 1.0, 1.0, 1.0, 0.975, 0.9804, 0.975, 0.9804, 1.0, 0.3204, 1.0, 1.589e-07, 1.0, 1.589e-07, 0.9608, 0.3204, 0.9608, 0.01961, 1.0, 0.9804, 1.0, 0.9804, 0.975, 0.01961, 0.975, 0.3204, 0.03922, 0.3204, 0.9608, 1.589e-07, 0.9608, 0.0, 0.03922, 0.9924, 0.9549, 0.9924, 0.9903, 0.9659, 0.9903, 0.9659, 0.9549, 1.0, 0.7843, 0.6796, 0.7843, 0.6796, 0.7451, 1.0, 0.7451, 0.007608, 0.9549, 0.007608, 0.9903, 0.0, 1.0, 0.0, 0.95, 0.007608, 0.9903, 0.03414, 0.9903, 0.03922, 1.0, 0.0, 1.0, 1.0, 0.95, 1.0, 1.0, 0.9924, 0.9903, 0.9924, 0.9549, 0.9659, 0.9903, 0.9924, 0.9903, 1.0, 1.0, 0.9608, 1.0, 0.007608, 0.0, 0.007608, 0.9549, 0.0, 0.95, 0.0, 0.0, 0.03922, 0.0, 0.03906, 0.9551, 0.03414, 0.9549, 0.03414, 0.0, 1.0, 0.0, 1.0, 0.95, 0.9924, 0.9549, 0.9924, 0.0, 0.9659, 0.0, 0.9659, 0.9549, 0.9608, 0.95, 0.9608, 0.0, 0.03922, 0.95, 0.9608, 0.95, 0.9659, 0.9549, 0.03414, 0.9549, 0.03414, 0.9903, 0.9659, 0.9903, 0.9608, 1.0, 0.03922, 1.0, 0.007608, 0.9903, 0.007608, 0.9549, 0.03414, 0.9549, 0.03414, 0.9903, 0.005646, 1.0, 0.00557, 0.0, 0.1436, 0.0, 0.1455, 1.0, 0.03414, 0.9903, 0.03414, 0.9549, 0.9659, 0.9549, 0.9659, 0.9903, 0.4883, 0.0, 0.498, 0.0, 0.7383, 0.0, 0.7383, 0.0, 0.498, 0.0, 0.4883, 0.0, 0.6537, 0.7451, 0.3333, 0.7451, 0.3333, 0.0, 0.6537, 0.0, 0.007608, 0.9549, 0.007608, 0.0, 0.03414, 0.0, 0.03414, 0.9549, 0.0, 0.975, 0.0, 1.0, 0.01961, 1.0, 0.01961, 0.975, 0.9924, 0.0, 0.9924, 0.9549, 0.9659, 0.9549, 0.9659, 0.0, 0.3066, 0.576, 0.3066, 0.5, 0.6934, 0.5, 0.6934, 0.576, 1.0, 0.975, 1.0, 0.0, 0.9804, 0.0, 0.9804, 0.975, 1.0, 0.7451, 0.6796, 0.7451, 0.6796, 0.0, 1.0, 0.0, 0.0, 0.0, 0.0, 0.975, 0.01961, 0.975, 0.01961, 0.0, 0.6537, 0.7843, 0.3333, 0.7843, 0.3333, 0.7451, 0.6537, 0.7451, 0.0, 0.0, 0.3204, 0.0, 0.3204, 0.03922, 0.0, 0.03922, 1.0, 0.0, 1.0, 1.0, 0.863, 1.0, 0.863, 0.0, 1.0, 1.0, 1.0, 0.975, 0.9804, 0.975, 0.9804, 1.0, 0.3204, 1.0, 1.589e-07, 1.0, 1.589e-07, 0.9608, 0.3204, 0.9608, 0.01961, 1.0, 0.9804, 1.0, 0.9804, 0.975, 0.01961, 0.975, 0.3204, 0.03922, 0.3204, 0.9608, 1.589e-07, 0.9608, 0.0, 0.03922, 0.9924, 0.9549, 0.9924, 0.9903, 0.9659, 0.9903, 0.9659, 0.9549, 1.0, 0.7843, 0.6796, 0.7843, 0.6796, 0.7451, 1.0, 0.7451, 0.007608, 0.9549, 0.007608, 0.9903, 0.0, 1.0, 0.0, 0.95, 0.007608, 0.9903, 0.03414, 0.9903, 0.03922, 1.0, 0.0, 1.0, 1.0, 0.95, 1.0, 1.0, 0.9924, 0.9903, 0.9924, 0.9549, 0.9659, 0.9903, 0.9924, 0.9903, 1.0, 1.0, 0.9608, 1.0, 0.007608, 0.0, 0.007608, 0.9549, 0.0, 0.95, 0.0, 0.0, 0.03922, 0.0, 0.03906, 0.9551, 0.03414, 0.9549, 0.03414, 0.0, 1.0, 0.0, 1.0, 0.95, 0.9924, 0.9549, 0.9924, 0.0, 0.9659, 0.0, 0.9659, 0.9549, 0.9608, 0.95, 0.9608, 0.0, 0.03922, 0.95, 0.9608, 0.95, 0.9659, 0.9549, 0.03414, 0.9549, 0.03414, 0.9903, 0.9659, 0.9903, 0.9608, 1.0, 0.03922, 1.0, 0.007608, 0.9903, 0.007608, 0.9549, 0.03414, 0.9549, 0.03414, 0.9903])
me_plane_009.materials.append(mat_concrete_01)
me_plane_009.use_remesh_preserve_volume = False
me_plane_009.use_remesh_preserve_attributes = False
me_plane_009.use_mirror_vertex_groups = False
me_plane_009.update()
me_plane_004 = bpy.data.meshes.new('Plane.004')
me_plane_004.from_pydata([(-0.6343, 2.229, -0.25), (1.366, 2.229, -0.25), (1.366, 2.329, -0.25), (-0.6343, 2.329, -0.25), (-0.6343, 4.779, -0.25), (1.366, 4.779, -0.25), (1.366, 4.679, -0.25), (-0.6343, 4.679, -0.25), (-0.5343, 2.229, -0.25), (-0.5343, 2.329, -0.25), (-0.5343, 4.779, -0.25), (-0.5343, 4.679, -0.25), (-0.6149, 2.249, 0.25), (-0.6343, 2.229, 0.2306), (1.366, 2.249, 0.25), (1.366, 2.229, 0.2306), (1.366, 2.329, 0.2306), (1.366, 2.316, 0.25), (-0.6149, 2.316, 0.25), (-0.6343, 2.329, 0.2306), (-0.6149, 4.76, 0.25), (-0.6343, 4.779, 0.2306), (1.366, 4.779, 0.2306), (1.366, 4.76, 0.25), (1.366, 4.692, 0.25), (1.366, 4.679, 0.2306), (-0.6343, 4.679, 0.2306), (-0.6149, 4.692, 0.25), (-0.5343, 2.229, 0.2306), (-0.544, 2.249, 0.25), (-0.5343, 2.329, 0.2306), (-0.544, 2.316, 0.25), (-0.544, 4.76, 0.25), (-0.5343, 4.779, 0.2306), (-0.544, 4.692, 0.25), (-0.5343, 4.679, 0.2306), (-0.6343, -1.271, -0.25), (1.366, -1.271, -0.25), (1.366, -1.171, -0.25), (-0.6343, -1.171, -0.25), (-0.6343, 1.279, -0.25), (1.366, 1.279, -0.25), (1.366, 1.179, -0.25), (-0.6343, 1.179, -0.25), (-0.5343, -1.271, -0.25), (-0.5343, -1.171, -0.25), (-0.5343, 1.279, -0.25), (-0.5343, 1.179, -0.25), (-0.6149, -1.251, 0.25), (-0.6343, -1.271, 0.2306), (1.366, -1.251, 0.25), (1.366, -1.271, 0.2306), (1.366, -1.171, 0.2306), (1.366, -1.184, 0.25), (-0.6149, -1.184, 0.25), (-0.6343, -1.171, 0.2306), (-0.6149, 1.26, 0.25), (-0.6343, 1.279, 0.2306), (1.366, 1.279, 0.2306), (1.366, 1.26, 0.25), (1.366, 1.192, 0.25), (1.366, 1.179, 0.2306), (-0.6343, 1.179, 0.2306), (-0.6149, 1.192, 0.25), (-0.5343, -1.271, 0.2306), (-0.544, -1.251, 0.25), (-0.5343, -1.171, 0.2306), (-0.544, -1.184, 0.25), (-0.544, 1.26, 0.25), (-0.5343, 1.279, 0.2306), (-0.544, 1.192, 0.25), (-0.5343, 1.179, 0.2306)], [(3, 4), (39, 40)], [(30, 16, 2, 9), (18, 31, 34, 27), (14, 15, 1, 2, 16, 17), (28, 8, 1, 15), (29, 14, 17, 31), (8, 0, 3, 9), (23, 32, 34, 24), (30, 9, 11, 35), (10, 5, 6, 11), (10, 33, 22, 5), (1, 8, 9, 2), (13, 0, 8, 28), (0, 13, 19, 3), (11, 6, 25, 35), (4, 10, 11, 7), (21, 4, 7, 26), (3, 7, 11, 9), (19, 26, 7, 3), (32, 20, 27, 34), (4, 21, 33, 10), (29, 12, 13, 28), (12, 18, 19, 13), (33, 21, 20, 32), (27, 20, 21, 26), (14, 29, 28, 15), (16, 30, 31, 17), (22, 33, 32, 23), (24, 34, 35, 25), (30, 35, 34, 31), (18, 27, 26, 19), (12, 29, 31, 18), (66, 52, 38, 45), (54, 67, 70, 63), (50, 51, 37, 38, 52, 53), (64, 44, 37, 51), (65, 50, 53, 67), (44, 36, 39, 45), (59, 68, 70, 60), (66, 45, 47, 71), (46, 41, 42, 47), (46, 69, 58, 41), (37, 44, 45, 38), (49, 36, 44, 64), (36, 49, 55, 39), (47, 42, 61, 71), (40, 46, 47, 43), (57, 40, 43, 62), (39, 43, 47, 45), (55, 62, 43, 39), (68, 56, 63, 70), (40, 57, 69, 46), (65, 48, 49, 64), (48, 54, 55, 49), (69, 57, 56, 68), (63, 56, 57, 62), (50, 65, 64, 51), (52, 66, 67, 53), (58, 69, 68, 59), (60, 70, 71, 61), (66, 71, 70, 67), (54, 63, 62, 55), (48, 65, 67, 54)])
_uv = me_plane_004.uv_layers.new(name='UVMap')
_uv.uv.foreach_set('vector', [0.005646, 1.0, 0.00557, 0.0, 0.1436, 0.0, 0.1455, 1.0, 0.03414, 0.9903, 0.03414, 0.9549, 0.9659, 0.9549, 0.9659, 0.9903, 0.4883, 0.0, 0.498, 0.0, 0.7383, 0.0, 0.7383, 0.0, 0.498, 0.0, 0.4883, 0.0, 0.6537, 0.7451, 0.3333, 0.7451, 0.3333, 0.0, 0.6537, 0.0, 0.007608, 0.9549, 0.007608, 0.0, 0.03414, 0.0, 0.03414, 0.9549, 0.0, 0.975, 0.0, 1.0, 0.01961, 1.0, 0.01961, 0.975, 0.9924, 0.0, 0.9924, 0.9549, 0.9659, 0.9549, 0.9659, 0.0, 0.3066, 0.576, 0.3066, 0.5, 0.6934, 0.5, 0.6934, 0.576, 1.0, 0.975, 1.0, 0.0, 0.9804, 0.0, 0.9804, 0.975, 1.0, 0.7451, 0.6796, 0.7451, 0.6796, 0.0, 1.0, 0.0, 0.0, 0.0, 0.0, 0.975, 0.01961, 0.975, 0.01961, 0.0, 0.6537, 0.7843, 0.3333, 0.7843, 0.3333, 0.7451, 0.6537, 0.7451, 0.0, 0.0, 0.3204, 0.0, 0.3204, 0.03922, 0.0, 0.03922, 1.0, 0.0, 1.0, 1.0, 0.863, 1.0, 0.863, 0.0, 1.0, 1.0, 1.0, 0.975, 0.9804, 0.975, 0.9804, 1.0, 0.3204, 1.0, 1.589e-07, 1.0, 1.589e-07, 0.9608, 0.3204, 0.9608, 0.01961, 1.0, 0.9804, 1.0, 0.9804, 0.975, 0.01961, 0.975, 0.3204, 0.03922, 0.3204, 0.9608, 1.589e-07, 0.9608, 0.0, 0.03922, 0.9924, 0.9549, 0.9924, 0.9903, 0.9659, 0.9903, 0.9659, 0.9549, 1.0, 0.7843, 0.6796, 0.7843, 0.6796, 0.7451, 1.0, 0.7451, 0.007608, 0.9549, 0.007608, 0.9903, 0.0, 1.0, 0.0, 0.95, 0.007608, 0.9903, 0.03414, 0.9903, 0.03922, 1.0, 0.0, 1.0, 1.0, 0.95, 1.0, 1.0, 0.9924, 0.9903, 0.9924, 0.9549, 0.9659, 0.9903, 0.9924, 0.9903, 1.0, 1.0, 0.9608, 1.0, 0.007608, 0.0, 0.007608, 0.9549, 0.0, 0.95, 0.0, 0.0, 0.03922, 0.0, 0.03906, 0.9551, 0.03414, 0.9549, 0.03414, 0.0, 1.0, 0.0, 1.0, 0.95, 0.9924, 0.9549, 0.9924, 0.0, 0.9659, 0.0, 0.9659, 0.9549, 0.9608, 0.95, 0.9608, 0.0, 0.03922, 0.95, 0.9608, 0.95, 0.9659, 0.9549, 0.03414, 0.9549, 0.03414, 0.9903, 0.9659, 0.9903, 0.9608, 1.0, 0.03922, 1.0, 0.007608, 0.9903, 0.007608, 0.9549, 0.03414, 0.9549, 0.03414, 0.9903, 0.005646, 1.0, 0.00557, 0.0, 0.1436, 0.0, 0.1455, 1.0, 0.03414, 0.9903, 0.03414, 0.9549, 0.9659, 0.9549, 0.9659, 0.9903, 0.4883, 0.0, 0.498, 0.0, 0.7383, 0.0, 0.7383, 0.0, 0.498, 0.0, 0.4883, 0.0, 0.6537, 0.7451, 0.3333, 0.7451, 0.3333, 0.0, 0.6537, 0.0, 0.007608, 0.9549, 0.007608, 0.0, 0.03414, 0.0, 0.03414, 0.9549, 0.0, 0.975, 0.0, 1.0, 0.01961, 1.0, 0.01961, 0.975, 0.9924, 0.0, 0.9924, 0.9549, 0.9659, 0.9549, 0.9659, 0.0, 0.3066, 0.576, 0.3066, 0.5, 0.6934, 0.5, 0.6934, 0.576, 1.0, 0.975, 1.0, 0.0, 0.9804, 0.0, 0.9804, 0.975, 1.0, 0.7451, 0.6796, 0.7451, 0.6796, 0.0, 1.0, 0.0, 0.0, 0.0, 0.0, 0.975, 0.01961, 0.975, 0.01961, 0.0, 0.6537, 0.7843, 0.3333, 0.7843, 0.3333, 0.7451, 0.6537, 0.7451, 0.0, 0.0, 0.3204, 0.0, 0.3204, 0.03922, 0.0, 0.03922, 1.0, 0.0, 1.0, 1.0, 0.863, 1.0, 0.863, 0.0, 1.0, 1.0, 1.0, 0.975, 0.9804, 0.975, 0.9804, 1.0, 0.3204, 1.0, 1.589e-07, 1.0, 1.589e-07, 0.9608, 0.3204, 0.9608, 0.01961, 1.0, 0.9804, 1.0, 0.9804, 0.975, 0.01961, 0.975, 0.3204, 0.03922, 0.3204, 0.9608, 1.589e-07, 0.9608, 0.0, 0.03922, 0.9924, 0.9549, 0.9924, 0.9903, 0.9659, 0.9903, 0.9659, 0.9549, 1.0, 0.7843, 0.6796, 0.7843, 0.6796, 0.7451, 1.0, 0.7451, 0.007608, 0.9549, 0.007608, 0.9903, 0.0, 1.0, 0.0, 0.95, 0.007608, 0.9903, 0.03414, 0.9903, 0.03922, 1.0, 0.0, 1.0, 1.0, 0.95, 1.0, 1.0, 0.9924, 0.9903, 0.9924, 0.9549, 0.9659, 0.9903, 0.9924, 0.9903, 1.0, 1.0, 0.9608, 1.0, 0.007608, 0.0, 0.007608, 0.9549, 0.0, 0.95, 0.0, 0.0, 0.03922, 0.0, 0.03906, 0.9551, 0.03414, 0.9549, 0.03414, 0.0, 1.0, 0.0, 1.0, 0.95, 0.9924, 0.9549, 0.9924, 0.0, 0.9659, 0.0, 0.9659, 0.9549, 0.9608, 0.95, 0.9608, 0.0, 0.03922, 0.95, 0.9608, 0.95, 0.9659, 0.9549, 0.03414, 0.9549, 0.03414, 0.9903, 0.9659, 0.9903, 0.9608, 1.0, 0.03922, 1.0, 0.007608, 0.9903, 0.007608, 0.9549, 0.03414, 0.9549, 0.03414, 0.9903])
me_plane_004.materials.append(mat_concrete_01)
me_plane_004.use_remesh_preserve_volume = False
me_plane_004.use_remesh_preserve_attributes = False
me_plane_004.use_mirror_vertex_groups = False
me_plane_004.update()
me_plane_005 = bpy.data.meshes.new('Plane.005')
me_plane_005.from_pydata([(2.384e-07, -1.75, 5.96e-08), (2.384e-07, 1.75, 5.96e-08), (-0.5, 1.362e-07, 5.96e-08), (0.5, 1.362e-07, 5.96e-08), (0.5, -1.75, 5.96e-08), (-0.5, -1.75, 5.96e-08), (-0.5, 1.75, 5.96e-08), (0.5, 1.75, 5.96e-08), (2.384e-07, -2.0, 5.96e-08), (2.384e-07, -3.0, 5.96e-08), (-0.5, -2.5, 5.96e-08), (0.5, -2.5, 5.96e-08), (0.5, -3.0, 5.96e-08), (-0.5, -3.0, 5.96e-08), (-0.5, -2.0, 5.96e-08), (0.5, -2.0, 5.96e-08), (2.384e-07, 3.0, 5.96e-08), (2.384e-07, 2.0, 5.96e-08), (-0.5, 2.5, 5.96e-08), (0.5, 2.5, 5.96e-08), (0.5, 2.0, 5.96e-08), (-0.5, 2.0, 5.96e-08), (-0.5, 3.0, 5.96e-08), (0.5, 3.0, 5.96e-08)], [], [(1, 6, 2, 5, 0, 4, 3, 7), (11, 15, 8, 14, 10, 13, 9, 12), (19, 23, 16, 22, 18, 21, 17, 20)])
_uv = me_plane_005.uv_layers.new(name='UVMap')
_uv.uv.foreach_set('vector', [0.75, 0.5, 0.75, 0.75, 0.5, 0.75, 0.25, 0.75, 0.25, 0.5, 0.25, 0.25, 0.5, 0.25, 0.75, 0.25, 0.5, 0.25, 0.75, 0.25, 0.75, 0.5, 0.75, 0.75, 0.5, 0.75, 0.25, 0.75, 0.25, 0.5, 0.25, 0.25, 0.5, 0.25, 0.75, 0.25, 0.75, 0.5, 0.75, 0.75, 0.5, 0.75, 0.25, 0.75, 0.25, 0.5, 0.25, 0.25])
me_plane_005.materials.append(mat_concrete_01)
me_plane_005.use_remesh_preserve_volume = False
me_plane_005.use_remesh_preserve_attributes = False
me_plane_005.use_mirror_vertex_groups = False
me_plane_005.update()
me_plane_001 = bpy.data.meshes.new('Plane.001')
me_plane_001.from_pydata([(-2.0, 0.5, -0.5), (-1.887e-08, 0.5, -0.5), (-2.0, 3.0, -0.5), (-1.887e-08, 3.0, -0.5), (-2.0, -3.0, -0.5), (-1.887e-08, -3.0, -0.5), (-2.0, -0.5, -0.5), (-1.887e-08, -0.5, -0.5)], [], [(0, 1, 3, 2), (4, 5, 7, 6)])
_uv = me_plane_001.uv_layers.new(name='UVMap')
_uv.uv.foreach_set('vector', [9.996e-05, 0.9999, 0.0001, 9.993e-05, 0.9999, 9.996e-05, 0.9999, 0.9999, 9.996e-05, 0.9999, 0.0001, 9.993e-05, 0.9999, 9.996e-05, 0.9999, 0.9999])
me_plane_001.materials.append(mat_concrete_01)
me_plane_001.use_remesh_preserve_volume = False
me_plane_001.use_remesh_preserve_attributes = False
me_plane_001.use_mirror_vertex_groups = False
me_plane_001.update()
me_plane = bpy.data.meshes.new('Plane')
me_plane.from_pydata([(-2.0, -3.5, -4.0), (-7.55e-08, -3.5, -4.0), (-2.0, -3.5, 0.0), (-7.55e-08, -3.5, 0.0), (-4.0, 1.5, 3.02e-07), (-2.0, 1.5, 3.02e-07), (-4.0, 3.5, 3.02e-07), (-2.0, 3.5, 3.02e-07), (-4.0, -3.5, 3.02e-07), (-2.0, -3.5, 3.02e-07), (-4.0, -1.5, 3.02e-07), (-2.0, -1.5, 3.02e-07), (-4.0, -1.5, 3.02e-07), (-2.0, -1.5, 3.02e-07), (-4.0, 1.5, 3.02e-07), (-2.0, 1.5, 3.02e-07), (-2.0, 3.5, 0.0), (0.0, 3.5, 0.0), (0.0, 3.0, 0.0), (-2.0, 3.0, 0.0), (-2.0, -0.5, -0.5), (-2.0, 0.5, -0.5), (-1.887e-08, 0.5, -0.5), (-1.887e-08, -0.5, -0.5), (-2.0, -3.0, 0.0), (0.0, -3.0, 0.0), (0.0, -3.5, 0.0), (-2.0, -3.5, 0.0), (0.0, -0.5, 0.0), (0.0, 0.5, 0.0), (-2.0, 0.5, 0.0), (-2.0, -0.5, 0.0), (-1.887e-08, 3.0, -0.5), (-2.0, 3.0, -0.5), (-2.0, -3.0, -0.5), (-1.887e-08, -3.0, -0.5), (-4.0, 0.0, 3.02e-07), (-3.0, -1.5, 3.02e-07), (-2.0, 0.0, 3.02e-07), (-3.0, 1.5, 3.02e-07), (-4.0, -1.35, 2.98e-07), (-2.5, -1.5, 3.02e-07), (-2.0, 1.35, 2.98e-07), (-3.5, 1.5, 3.02e-07), (-4.0, 1.35, 2.98e-07), (-3.5, -1.5, 3.02e-07), (-2.0, -1.35, 2.98e-07), (-2.5, 1.5, 3.02e-07), (-3.0, 1.35, 2.98e-07), (-3.0, -1.35, 2.98e-07), (-3.5, 0.0, 3.02e-07), (-2.5, 0.0, 3.02e-07), (-2.5, -1.35, 2.98e-07), (-3.5, -1.35, 2.98e-07), (-3.5, 1.35, 2.98e-07), (-2.5, 1.35, 2.98e-07), (-4.0, -2.5, 3.02e-07), (-3.0, -3.5, 3.02e-07), (-2.0, -2.5, 3.02e-07), (-3.0, -1.5, 3.02e-07), (-3.0, -1.35, -0.5), (-4.0, -3.0, 3.02e-07), (-2.5, -3.5, 3.02e-07), (-2.0, -2.0, 3.02e-07), (-3.5, -1.5, 3.02e-07), (-4.0, -2.0, 3.02e-07), (-3.5, -3.5, 3.02e-07), (-2.0, -3.0, 3.02e-07), (-2.5, -1.5, 3.02e-07), (-3.0, -2.0, 3.02e-07), (-3.0, -3.0, 3.02e-07), (-3.5, -2.5, 3.02e-07), (-2.5, -2.5, 3.02e-07), (-2.5, -3.0, 3.02e-07), (-3.5, -3.0, 3.02e-07), (-3.5, -2.0, 3.02e-07), (-2.5, -2.0, 3.02e-07), (-4.0, 2.5, 3.02e-07), (-3.0, 1.5, 3.02e-07), (-2.0, 2.5, 3.02e-07), (-3.0, 3.5, 3.02e-07), (-3.0, 1.35, -0.5), (-4.0, 2.0, 3.02e-07), (-2.5, 1.5, 3.02e-07), (-2.0, 3.0, 3.02e-07), (-3.5, 3.5, 3.02e-07), (-4.0, 3.0, 3.02e-07), (-3.5, 1.5, 3.02e-07), (-2.0, 2.0, 3.02e-07), (-2.5, 3.5, 3.02e-07), (-3.0, 3.0, 3.02e-07), (-3.0, 2.0, 3.02e-07), (-3.5, 2.5, 3.02e-07), (-2.5, 2.5, 3.02e-07), (-2.5, 2.0, 3.02e-07), (-3.5, 2.0, 3.02e-07), (-3.5, 3.0, 3.02e-07), (-2.5, 3.0, 3.02e-07), (-3.5, 0.0, -0.5), (-2.5, 0.0, -0.5), (-2.5, -1.35, -0.5), (-3.5, -1.35, -0.5), (-3.5, 1.35, -0.5), (-2.5, 1.35, -0.5), (-3.0, -2.0, -0.5), (-3.0, -3.0, -0.5), (-3.5, -2.5, -0.5), (-2.5, -2.5, -0.5), (-2.5, -3.0, -0.5), (-3.5, -3.0, -0.5), (-3.5, -2.0, -0.5), (-2.5, -2.0, -0.5), (-3.0, 3.0, -0.5), (-3.0, 2.0, -0.5), (-3.5, 2.5, -0.5), (-2.5, 2.5, -0.5), (-2.5, 2.0, -0.5), (-3.5, 2.0, -0.5), (-3.5, 3.0, -0.5), (-2.5, 3.0, -0.5), (-4.0, -3.5, -4.0), (-2.0, -3.5, -4.0), (-4.0, -3.5, 3.02e-07), (-2.0, -3.5, 3.02e-07), (-2.265e-07, -3.5, -4.0), (-2.0, -3.5, -4.0), (-2.265e-07, -3.5, -8.0), (-2.0, -3.5, -8.0), (-4.0, -3.5, -8.0), (-2.0, -3.5, -8.0), (-4.0, -3.5, -4.0), (-2.0, -3.5, -4.0), (-3.775e-07, -3.5, -8.0), (-2.0, -3.5, -8.0), (-3.775e-07, -3.5, -12.0), (-2.0, -3.5, -12.0), (-4.0, -3.5, -12.0), (-2.0, -3.5, -12.0), (-4.0, -3.5, -8.0), (-2.0, -3.5, -8.0), (-2.0, 3.5, -8.0), (-2.384e-07, 3.5, -8.0), (-2.0, 3.5, -12.0), (-5.96e-07, 3.5, -12.0), (-4.0, 3.5, -8.0), (-2.0, 3.5, -8.0), (-4.0, 3.5, -12.0), (-2.0, 3.5, -12.0), (-3.576e-07, 3.5, -8.0), (-2.0, 3.5, -8.0), (-1.192e-07, 3.5, -4.0), (-2.0, 3.5, -4.0), (-4.0, 3.5, -4.0), (-2.0, 3.5, -4.0), (-4.0, 3.5, -8.0), (-2.0, 3.5, -8.0), (-2.384e-07, 3.5, -4.0), (-2.0, 3.5, -4.0), (0.0, 3.5, 0.0), (-2.0, 3.5, 0.0), (-4.0, 3.5, 0.0), (-2.0, 3.5, 0.0), (-4.0, 3.5, -4.0), (-2.0, 3.5, -4.0), (-5.364e-07, -3.5, -12.0), (-2.0, -3.5, -12.0), (-3.576e-07, -1.5, -12.0), (-2.0, -1.5, -12.0), (-2.0, -3.5, -12.0), (-4.0, -3.5, -12.0), (-2.0, -1.5, -12.0), (-4.0, -1.5, -12.0), (-5.364e-07, -1.5, -12.0), (-2.0, -1.5, -12.0), (-3.576e-07, 1.5, -12.0), (-2.0, 1.5, -12.0), (-2.0, -1.5, -12.0), (-4.0, -1.5, -12.0), (-2.0, 1.5, -12.0), (-4.0, 1.5, -12.0), (-5.364e-07, 1.5, -12.0), (-2.0, 1.5, -12.0), (-3.576e-07, 3.5, -12.0), (-2.0, 3.5, -12.0), (-2.0, 1.5, -12.0), (-4.0, 1.5, -12.0), (-2.0, 3.5, -12.0), (-4.0, 3.5, -12.0)], [], [(0, 1, 3, 2), (97, 84, 7, 89), (76, 63, 11, 68), (55, 42, 15, 47), (19, 18, 17, 16), (28, 31, 20, 23), (27, 26, 25, 24), (30, 29, 22, 21), (31, 28, 29, 30), (24, 25, 35, 34), (18, 19, 33, 32), (54, 48, 39, 43), (52, 46, 38, 51), (37, 41, 52, 49), (41, 13, 46, 52), (40, 53, 50, 36), (12, 45, 53, 40), (45, 37, 49, 53), (44, 54, 43, 14), (36, 50, 54, 44), (48, 55, 47, 39), (51, 38, 42, 55), (75, 69, 59, 64), (96, 92, 114, 118), (73, 67, 58, 72), (55, 48, 81, 103), (57, 62, 73, 70), (62, 9, 67, 73), (61, 74, 71, 56), (8, 66, 74, 61), (66, 57, 70, 74), (65, 75, 64, 10), (56, 71, 75, 65), (73, 72, 107, 108), (69, 76, 68, 59), (74, 70, 105, 109), (72, 58, 63, 76), (96, 90, 80, 85), (51, 55, 103, 99), (94, 88, 79, 93), (76, 69, 104, 111), (78, 83, 94, 91), (83, 5, 88, 94), (82, 95, 92, 77), (4, 87, 95, 82), (87, 78, 91, 95), (86, 96, 85, 6), (77, 92, 96, 86), (94, 93, 115, 116), (90, 97, 89, 80), (95, 91, 113, 117), (93, 79, 84, 97), (53, 49, 60, 101), (91, 94, 116, 113), (52, 51, 99, 100), (75, 71, 106, 110), (70, 73, 108, 105), (90, 96, 118, 112), (54, 50, 98, 102), (92, 95, 117, 114), (49, 52, 100, 60), (69, 75, 110, 104), (71, 74, 109, 106), (93, 97, 119, 115), (48, 54, 102, 81), (50, 53, 101, 98), (97, 90, 112, 119), (72, 76, 111, 107), (120, 121, 123, 122), (127, 126, 124, 125), (128, 129, 131, 130), (135, 134, 132, 133), (136, 137, 139, 138), (140, 141, 143, 142), (144, 145, 147, 146), (151, 150, 148, 149), (152, 153, 155, 154), (159, 158, 156, 157), (160, 161, 163, 162), (167, 166, 164, 165), (171, 170, 168, 169), (175, 174, 172, 173), (179, 178, 176, 177), (183, 182, 180, 181), (187, 186, 184, 185)])
_uv = me_plane.uv_layers.new(name='UVMap')
_uv.uv.foreach_set('vector', [0.0, 1.0, 0.0, 0.0, 1.0, 0.0, 1.0, 1.0, 0.75, 0.25, 0.75, 0.0, 1.0, 0.0, 1.0, 0.25, 0.75, 0.25, 0.75, 0.0, 1.0, 0.0, 1.0, 0.25, 0.75, 0.25, 0.75, 0.0, 1.0, 0.0, 1.0, 0.25, 0.0, 1.0, 0.0, 0.0, 0.4512, 0.0, 0.4512, 1.0, 0.75, 1.0, 0.75, 0.0, 1.0, 0.0, 1.0, 1.0, 0.0, 1.0, 0.0, 0.0, 0.4883, 0.0, 0.4883, 1.0, 0.25, 0.0, 0.25, 1.0, 0.0, 1.0, 0.0, 0.0, 0.75, 0.0, 0.75, 1.0, 0.25, 1.0, 0.25, 0.0, 0.4883, 1.0, 0.4883, 0.0, 0.7383, 0.0, 0.7383, 1.0, 0.7012, 0.0, 0.7012, 1.0, 0.4512, 1.0, 0.4512, 0.0, 0.75, 0.75, 0.75, 0.5, 1.0, 0.5, 1.0, 0.75, 0.25, 0.25, 0.25, 0.0, 0.5, 0.0, 0.5, 0.25, 0.0, 0.5, 0.0, 0.25, 0.25, 0.25, 0.25, 0.5, 0.0, 0.25, 0.0, 0.0, 0.25, 0.0, 0.25, 0.25, 0.25, 1.0, 0.25, 0.75, 0.5, 0.75, 0.5, 1.0, 0.0, 1.0, 0.0, 0.75, 0.25, 0.75, 0.25, 1.0, 0.0, 0.75, 0.0, 0.5, 0.25, 0.5, 0.25, 0.75, 0.75, 1.0, 0.75, 0.75, 1.0, 0.75, 1.0, 1.0, 0.5, 1.0, 0.5, 0.75, 0.75, 0.75, 0.75, 1.0, 0.75, 0.5, 0.75, 0.25, 1.0, 0.25, 1.0, 0.5, 0.5, 0.25, 0.5, 0.0, 0.75, 0.0, 0.75, 0.25, 0.75, 0.75, 0.75, 0.5, 1.0, 0.5, 1.0, 0.75, 0.75, 0.75, 0.5, 0.75, 0.5, 0.75, 0.75, 0.75, 0.25, 0.25, 0.25, 0.0, 0.5, 0.0, 0.5, 0.25, 0.75, 0.25, 0.75, 0.5, 0.75, 0.5, 0.75, 0.25, 0.0, 0.5, 0.0, 0.25, 0.25, 0.25, 0.25, 0.5, 0.0, 0.25, 0.0, 0.0, 0.25, 0.0, 0.25, 0.25, 0.25, 1.0, 0.25, 0.75, 0.5, 0.75, 0.5, 1.0, 0.0, 1.0, 0.0, 0.75, 0.25, 0.75, 0.25, 1.0, 0.0, 0.75, 0.0, 0.5, 0.25, 0.5, 0.25, 0.75, 0.75, 1.0, 0.75, 0.75, 1.0, 0.75, 1.0, 1.0, 0.5, 1.0, 0.5, 0.75, 0.75, 0.75, 0.75, 1.0, 0.25, 0.25, 0.5, 0.25, 0.5, 0.25, 0.25, 0.25, 0.75, 0.5, 0.75, 0.25, 1.0, 0.25, 1.0, 0.5, 0.25, 0.75, 0.25, 0.5, 0.25, 0.5, 0.25, 0.75, 0.5, 0.25, 0.5, 0.0, 0.75, 0.0, 0.75, 0.25, 0.75, 0.75, 0.75, 0.5, 1.0, 0.5, 1.0, 0.75, 0.5, 0.25, 0.75, 0.25, 0.75, 0.25, 0.5, 0.25, 0.25, 0.25, 0.25, 0.0, 0.5, 0.0, 0.5, 0.25, 0.75, 0.25, 0.75, 0.5, 0.75, 0.5, 0.75, 0.25, 0.0, 0.5, 0.0, 0.25, 0.25, 0.25, 0.25, 0.5, 0.0, 0.25, 0.0, 0.0, 0.25, 0.0, 0.25, 0.25, 0.25, 1.0, 0.25, 0.75, 0.5, 0.75, 0.5, 1.0, 0.0, 1.0, 0.0, 0.75, 0.25, 0.75, 0.25, 1.0, 0.0, 0.75, 0.0, 0.5, 0.25, 0.5, 0.25, 0.75, 0.75, 1.0, 0.75, 0.75, 1.0, 0.75, 1.0, 1.0, 0.5, 1.0, 0.5, 0.75, 0.75, 0.75, 0.75, 1.0, 0.25, 0.25, 0.5, 0.25, 0.5, 0.25, 0.25, 0.25, 0.75, 0.5, 0.75, 0.25, 1.0, 0.25, 1.0, 0.5, 0.25, 0.75, 0.25, 0.5, 0.25, 0.5, 0.25, 0.75, 0.5, 0.25, 0.5, 0.0, 0.75, 0.0, 0.75, 0.25, 0.25, 0.75, 0.25, 0.5, 0.25, 0.5, 0.25, 0.75, 0.25, 0.5, 0.25, 0.25, 0.25, 0.25, 0.25, 0.5, 0.25, 0.25, 0.5, 0.25, 0.5, 0.25, 0.25, 0.25, 0.75, 0.75, 0.5, 0.75, 0.5, 0.75, 0.75, 0.75, 0.25, 0.5, 0.25, 0.25, 0.25, 0.25, 0.25, 0.5, 0.75, 0.5, 0.75, 0.75, 0.75, 0.75, 0.75, 0.5, 0.75, 0.75, 0.5, 0.75, 0.5, 0.75, 0.75, 0.75, 0.5, 0.75, 0.25, 0.75, 0.25, 0.75, 0.5, 0.75, 0.25, 0.5, 0.25, 0.25, 0.25, 0.25, 0.25, 0.5, 0.75, 0.5, 0.75, 0.75, 0.75, 0.75, 0.75, 0.5, 0.5, 0.75, 0.25, 0.75, 0.25, 0.75, 0.5, 0.75, 0.5, 0.25, 0.75, 0.25, 0.75, 0.25, 0.5, 0.25, 0.75, 0.5, 0.75, 0.75, 0.75, 0.75, 0.75, 0.5, 0.5, 0.75, 0.25, 0.75, 0.25, 0.75, 0.5, 0.75, 0.75, 0.25, 0.75, 0.5, 0.75, 0.5, 0.75, 0.25, 0.5, 0.25, 0.75, 0.25, 0.75, 0.25, 0.5, 0.25, 0.0, 1.0, 0.0, 0.0, 1.0, 0.0, 1.0, 1.0, 0.0, 1.0, 0.0, 0.0, 1.0, 0.0, 1.0, 1.0, 0.0, 1.0, 0.0, 0.0, 1.0, 0.0, 1.0, 1.0, 0.0, 1.0, 0.0, 0.0, 1.0, 0.0, 1.0, 1.0, 0.0, 1.0, 0.0, 0.0, 1.0, 0.0, 1.0, 1.0, 0.0, 1.0, 0.0, 0.0, 1.0, 0.0, 1.0, 1.0, 0.0, 1.0, 0.0, 0.0, 1.0, 0.0, 1.0, 1.0, 0.0, 1.0, 0.0, 0.0, 1.0, 0.0, 1.0, 1.0, 0.0, 1.0, 0.0, 0.0, 1.0, 0.0, 1.0, 1.0, 0.0, 1.0, 0.0, 0.0, 1.0, 0.0, 1.0, 1.0, 0.0, 1.0, 0.0, 0.0, 1.0, 0.0, 1.0, 1.0, 0.0, 1.0, 0.0, 0.0, 1.0, 0.0, 1.0, 1.0, 0.0, 1.0, 0.0, 0.0, 1.0, 0.0, 1.0, 1.0, 0.0, 1.0, 0.0, 0.0, 1.0, 0.0, 1.0, 1.0, 0.0, 1.0, 0.0, 0.0, 1.0, 0.0, 1.0, 1.0, 0.0, 1.0, 0.0, 0.0, 1.0, 0.0, 1.0, 1.0, 0.0, 1.0, 0.0, 0.0, 1.0, 0.0, 1.0, 1.0])
me_plane.materials.append(mat_concrete_01)
me_plane.use_remesh_preserve_volume = False
me_plane.use_remesh_preserve_attributes = False
me_plane.use_mirror_vertex_groups = False
me_plane.update()

# ---- objects
ob_plane_010 = bpy.data.objects.new('Plane.010', me_plane_014)
ob_plane_013 = bpy.data.objects.new('Plane.013', me_plane_012)
ob_plane_006 = bpy.data.objects.new('Plane.006', me_plane_013)
ob_cylinder = bpy.data.objects.new('Cylinder', me_cylinder_003)
ob_plane_009 = bpy.data.objects.new('Plane.009', me_plane_007)
ob_plane_007 = bpy.data.objects.new('Plane.007', me_plane_009)
ob_plane_005 = bpy.data.objects.new('Plane.005', me_plane_004)
ob_plane_002 = bpy.data.objects.new('Plane.002', me_plane_005)
ob_plane_001 = bpy.data.objects.new('Plane.001', me_plane_001)
ob_plane = bpy.data.objects.new('Plane', me_plane)

# ---- transforms, parenting, visibility, modifiers, constraints
ob_plane_010.location = (-5.772, -0.2333, 8.094)
ob_plane_010.scale = (2.0, 2.0, 1.0)
ob_plane_010.lineart.crease_threshold = 0.0
ob_plane_013.location = (-5.954, -0.05735, 8.074)
ob_plane_013.rotation_euler = (-3.142, 1.571, 0.0)
ob_plane_013.scale = (2.0, 2.0, 1.0)
ob_plane_013.lineart.crease_threshold = 0.0
ob_plane_006.location = (0.09646, -7.13, 4.217)
ob_plane_006.rotation_euler = (-0.0, 1.571, 0.0)
ob_plane_006.lineart.crease_threshold = 0.0
ob_cylinder.location = (0.7916, 6.721, 0.0)
ob_cylinder.scale = (0.15, 0.15, 1.0)
ob_cylinder.lineart.crease_threshold = 0.0
ob_plane_009.location = (-0.1188, -4.879, 6.374)
ob_plane_009.rotation_euler = (-0.0, 1.571, 0.0)
ob_plane_009.scale = (1.08, 0.7288, 0.75)
ob_plane_009.lineart.crease_threshold = 0.0
ob_plane_007.location = (-0.2, 3.541, 2.731)
ob_plane_007.rotation_euler = (-0.0, 1.571, 0.0)
ob_plane_007.scale = (2.0, 2.0, 1.5)
ob_plane_007.lineart.crease_threshold = 0.0
ob_plane_005.location = (-0.2, -3.459, 6.731)
ob_plane_005.rotation_euler = (-0.0, 1.571, 0.0)
ob_plane_005.scale = (2.0, 2.0, 1.5)
ob_plane_005.lineart.crease_threshold = 0.0
ob_plane_002.location = (-0.1876, -2.725e-07, 6.0)
ob_plane_002.rotation_euler = (-0.0, 1.571, 0.0)
ob_plane_002.scale = (2.0, 2.0, 1.0)
ob_plane_002.lineart.crease_threshold = 0.0
ob_plane_001.location = (0.0, 0.0, 0.0)
ob_plane_001.rotation_euler = (-0.0, 1.571, 0.0)
ob_plane_001.scale = (2.0, 2.0, 1.0)
ob_plane_001.lineart.crease_threshold = 0.0
ob_plane.location = (0.0, 0.0, 0.0)
ob_plane.rotation_euler = (-0.0, 1.571, 0.0)
ob_plane.scale = (2.0, 2.0, 1.0)
ob_plane.lineart.crease_threshold = 0.0

# ---- collection membership
col_collection_1.objects.link(ob_plane_010)
col_collection_1.objects.link(ob_plane_013)
col_collection_1.objects.link(ob_plane_006)
col_collection_1.objects.link(ob_cylinder)
col_collection_1.objects.link(ob_plane_009)
col_collection_1.objects.link(ob_plane_007)
col_collection_1.objects.link(ob_plane_005)
col_collection_1.objects.link(ob_plane_002)
col_collection_1.objects.link(ob_plane_001)
col_collection_1.objects.link(ob_plane)

# ---- scene / render settings (as saved in the file)
scene.frame_start = 1; scene.frame_end = 250; scene.frame_set(228)
scene.render.engine = 'CYCLES'
scene.render.resolution_percentage = 50
scene.render.dither_intensity = 0.0
scene.cycles.use_denoising = False
scene.cycles.samples = 128
scene.cycles.sampling_pattern = 'TABULATED_SOBOL'
scene.cycles.light_sampling_threshold = 0.0
scene.cycles.use_adaptive_sampling = False
scene.cycles.use_light_tree = False
scene.cycles.blur_glossy = 0.0
scene.cycles.sample_clamp_indirect = 0.0
scene.view_settings.view_transform = 'Standard'
bpy.context.view_layer.update()

# ---- added for rendering (the .blend has no active camera and no usable light): camera, sun
cam_auto = bpy.data.cameras.new('AutoCamera')
cam_auto.lens = 50.0
cam_auto.sensor_width = 36.0
cam_auto.clip_end = 1000.0
ob_auto_camera = bpy.data.objects.new('AutoCamera', cam_auto)
scene.collection.objects.link(ob_auto_camera)
ob_auto_camera.location = (14.0554, -23.7255, 19.8663)
ob_auto_camera.rotation_euler = (1.09748, -7.21219e-08, 0.694738)
scene.camera = ob_auto_camera
light_auto_sun = bpy.data.lights.new('AutoSun', 'SUN')
light_auto_sun.energy = 3.0
light_auto_sun.angle = 0.0523599
ob_auto_sun = bpy.data.objects.new('AutoSun', light_auto_sun)
scene.collection.objects.link(ob_auto_sun)
ob_auto_sun.rotation_euler = (0.872665, 0.174533, 0.523599)
bpy.context.view_layer.update()
